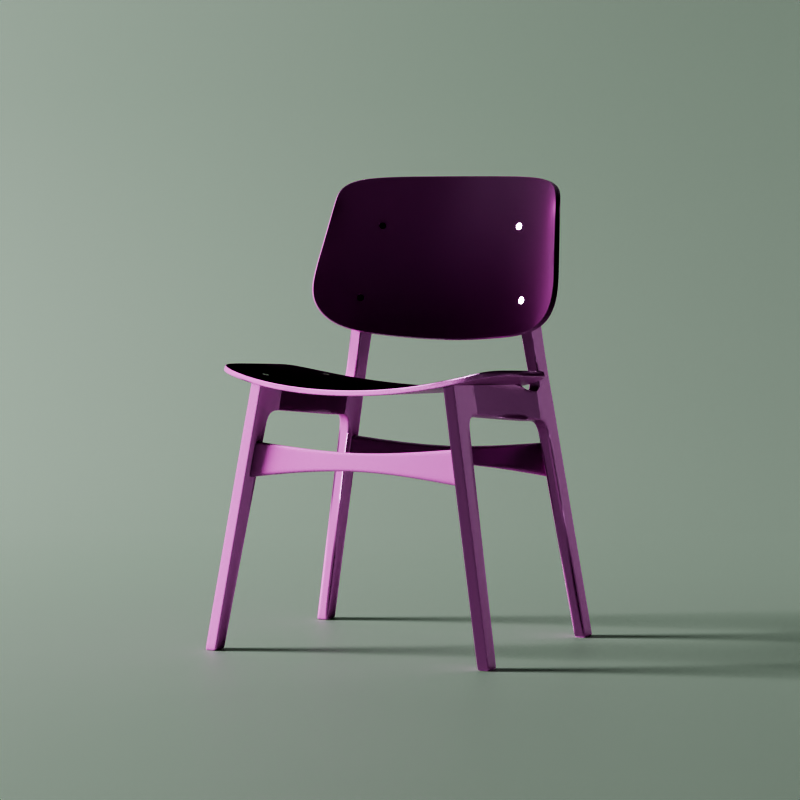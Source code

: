 # Source: chair.blend  (saved by Blender 4.4.32; exported with 4.5.12 LTS)
import bpy
from mathutils import Matrix  # noqa: F401  (used for matrix-valued properties, if any)

bpy.ops.wm.read_factory_settings(use_empty=True)
scene = bpy.context.scene
scene.name = 'Scene.001'

# ---- collections
col_collection_1 = bpy.data.collections.new('Collection 1'); scene.collection.children.link(col_collection_1)

# ---- images (referenced by path relative to the original .blend; pixels are not part of the script)
import os
ASSET_DIR = os.environ.get("B2B_ASSET_DIR", "")  # directory of the original .blend (textures are referenced by path, not embedded)
HERE = os.path.dirname(os.path.abspath(__file__))  # packed textures are extracted next to this script under _unpacked/

def load_image(name, relpath, width, height, colorspace="sRGB"):
    """Load a texture the original file referenced (path relative to the .blend, or extracted next to this script)."""
    p = next((c for c in (os.path.join(HERE, relpath), os.path.join(ASSET_DIR, relpath)) if relpath and os.path.exists(c)), "")
    if p:
        img = bpy.data.images.load(p, check_existing=True)
        img.name = name
    else:  # same state as the original file: an image datablock whose file is absent (Cycles renders it pink)
        img = bpy.data.images.new(name, width, height)
        img.source = "FILE"
        img.filepath = "//" + (relpath or name)
    img.colorspace_settings.name = colorspace
    return img
img_poliigon_woodveneeroak_7760_ambientocclusion_jpg_003 = load_image('Poliigon_WoodVeneerOak_7760_AmbientOcclusion.jpg.003', 'Poliigon_WoodVeneerOak_7760_AmbientOcclusion.jpg', 1024, 1024, 'sRGB')
img_poliigon_woodveneeroak_7760_normal_png_002 = load_image('Poliigon_WoodVeneerOak_7760_Normal.png.002', 'Poliigon_WoodVeneerOak_7760_Normal.png', 1024, 1024, 'Non-Color')
img_poliigon_woodveneeroak_7760_roughness_jpg_002 = load_image('Poliigon_WoodVeneerOak_7760_Roughness.jpg.002', 'Poliigon_WoodVeneerOak_7760_Roughness.jpg', 1024, 1024, 'Non-Color')
img_poliigon_woodveneeroak_7760_metallic_jpg_002 = load_image('Poliigon_WoodVeneerOak_7760_Metallic.jpg.002', 'Poliigon_WoodVeneerOak_7760_Metallic.jpg', 1024, 1024, 'sRGB')
img_poliigon_woodveneeroak_7760_basecolor_jpg_003 = load_image('Poliigon_WoodVeneerOak_7760_BaseColor.jpg.003', 'Poliigon_WoodVeneerOak_7760_BaseColor.jpg', 1024, 1024, 'sRGB')

# ---- materials (node trees are filled in below, after node groups)
mat_backdrop = bpy.data.materials.new('Backdrop')
mat_chair_soborg_allen_screw_002 = bpy.data.materials.new('Chair_Soborg_Allen_Screw.002')
mat_chair_soborg_allen_screw_hole_002 = bpy.data.materials.new('Chair_Soborg_Allen_Screw_Hole.002')
mat_chairsoborg_oak_002 = bpy.data.materials.new('ChairSoborg_Oak.002')

# ---- node groups
ng_simple_uv_mapping_002 = bpy.data.node_groups.new('.simple_uv_mapping.002', 'ShaderNodeTree')
_s = ng_simple_uv_mapping_002.interface.new_socket(name='UV', in_out='OUTPUT', socket_type='NodeSocketVector')
_s = ng_simple_uv_mapping_002.interface.new_socket(name='UV', in_out='INPUT', socket_type='NodeSocketVector')
_s = ng_simple_uv_mapping_002.interface.new_socket(name='Scale', in_out='INPUT', socket_type='NodeSocketFloat')
_s = ng_simple_uv_mapping_002.interface.new_socket(name='Rotation', in_out='INPUT', socket_type='NodeSocketFloat')
_s = ng_simple_uv_mapping_002.interface.new_socket(name='Translate X', in_out='INPUT', socket_type='NodeSocketFloat')
_s = ng_simple_uv_mapping_002.interface.new_socket(name='Translate Y', in_out='INPUT', socket_type='NodeSocketFloat')
_s = ng_simple_uv_mapping_002.interface.new_socket(name='Aspect Ratio', in_out='INPUT', socket_type='NodeSocketFloat')
_N = ng_simple_uv_mapping_002.nodes; _L = ng_simple_uv_mapping_002.links
n0 = _N.new('NodeGroupInput'); n0.name = 'Group Input'; n0.location = (0, 0)
n1 = _N.new('NodeGroupOutput'); n1.name = 'Group Output'; n1.location = (1250, 0)
n2 = _N.new('ShaderNodeVectorMath'); n2.name = 'Scale (Multiply)'; n2.location = (250, 0)
n2.label = 'Scale (Multiply)'
n2.operation = 'MULTIPLY'
n3 = _N.new('ShaderNodeCombineXYZ'); n3.name = 'Aspect Ratio Factor'; n3.location = (250, -350)
n3.label = 'Aspect Ratio Factor'
n3.inputs[0].default_value = 1.0
n3.inputs[2].default_value = 1.0
n4 = _N.new('ShaderNodeVectorMath'); n4.name = 'Aspect Ration (Multiply)'; n4.location = (500, 0)
n4.label = 'Aspect Ration (Multiply)'
n4.operation = 'MULTIPLY'
n5 = _N.new('ShaderNodeCombineXYZ'); n5.name = 'Translation Offset'; n5.location = (500, -350)
n5.label = 'Translation Offset'
n6 = _N.new('ShaderNodeVectorMath'); n6.name = 'Translation (Add)'; n6.location = (750, 0)
n6.label = 'Translation (Add)'
n7 = _N.new('ShaderNodeMath'); n7.name = 'Math'; n7.location = (750, -350)
n7.operation = 'RADIANS'
n8 = _N.new('ShaderNodeVectorRotate'); n8.name = 'Vector Rotate'; n8.location = (1000, 0)
_L.new(n0.outputs[0], n2.inputs[0])
_L.new(n0.outputs[1], n2.inputs[1])
_L.new(n0.outputs[5], n3.inputs[1])
_L.new(n0.outputs[3], n5.inputs[0])
_L.new(n0.outputs[4], n5.inputs[1])
_L.new(n0.outputs[2], n7.inputs[0])
_L.new(n2.outputs[0], n4.inputs[0])
_L.new(n3.outputs[0], n4.inputs[1])
_L.new(n4.outputs[0], n6.inputs[0])
_L.new(n5.outputs[0], n6.inputs[1])
_L.new(n6.outputs[0], n8.inputs[0])
_L.new(n7.outputs[0], n8.inputs[3])
_L.new(n8.outputs[0], n1.inputs[0])
n1.is_active_output = True
ng_smooth_by_angle_002 = bpy.data.node_groups.new('Smooth by Angle.002', 'GeometryNodeTree')
_s = ng_smooth_by_angle_002.interface.new_socket(name='Mesh', in_out='OUTPUT', socket_type='NodeSocketGeometry')
_s = ng_smooth_by_angle_002.interface.new_socket(name='Mesh', in_out='INPUT', socket_type='NodeSocketGeometry')
_s = ng_smooth_by_angle_002.interface.new_socket(name='Angle', in_out='INPUT', socket_type='NodeSocketFloat')
_s.subtype = 'ANGLE'
_s.default_value = 0.5236
_s.min_value = 0.0
_s.max_value = 3.142
_s.description = 'Maximum face angle for smooth edges'
_s = ng_smooth_by_angle_002.interface.new_socket(name='Ignore Sharpness', in_out='INPUT', socket_type='NodeSocketBool')
_s.force_non_field = True
ng_smooth_by_angle_002.description = 'Set the sharpness of mesh edges based on the angle between the neighboring faces'
ng_smooth_by_angle_002.is_modifier = True
_N = ng_smooth_by_angle_002.nodes; _L = ng_smooth_by_angle_002.links
n0 = _N.new('GeometryNodeSetShadeSmooth'); n0.name = 'Set Shade Smooth'; n0.location = (120, -80)
n0.domain = 'EDGE'
n1 = _N.new('GeometryNodeSetShadeSmooth'); n1.name = 'Set Shade Smooth.001'; n1.location = (300, -80)
n2 = _N.new('NodeGroupOutput'); n2.name = 'Group Output'; n2.location = (480, -80)
n3 = _N.new('GeometryNodeInputMeshEdgeAngle'); n3.name = 'Edge Angle'; n3.location = (-440, -240)
n4 = _N.new('NodeGroupInput'); n4.name = 'Group Input'; n4.location = (-80, -80)
n5 = _N.new('GeometryNodeInputEdgeSmooth'); n5.name = 'Is Edge Smooth'; n5.location = (-260, -120)
n6 = _N.new('GeometryNodeInputShadeSmooth'); n6.name = 'Is Shade Smooth'; n6.location = (-440, -397)
n7 = _N.new('FunctionNodeCompare'); n7.name = 'Compare'; n7.location = (-260, -260)
n7.operation = 'LESS_EQUAL'
n7.inputs[6].default_value = (0.0, 0.0, 0.0, 0.0)
n7.inputs[7].default_value = (0.0, 0.0, 0.0, 0.0)
n8 = _N.new('FunctionNodeBooleanMath'); n8.name = 'Boolean Math.001'; n8.location = (-80, -260)
n9 = _N.new('NodeGroupInput'); n9.name = 'Group Input.001'; n9.location = (-440, -329)
n10 = _N.new('NodeGroupInput'); n10.name = 'Group Input.002'; n10.location = (-259, -189)
n11 = _N.new('FunctionNodeBooleanMath'); n11.name = 'Boolean Math'; n11.location = (-80, -149)
n11.operation = 'OR'
n12 = _N.new('FunctionNodeBooleanMath'); n12.name = 'Boolean Math.002'; n12.location = (-260, -380)
n12.operation = 'OR'
n13 = _N.new('NodeGroupInput'); n13.name = 'Group Input.003'; n13.location = (-440, -460)
_L.new(n3.outputs[0], n7.inputs[0])
_L.new(n1.outputs[0], n2.inputs[0])
_L.new(n9.outputs[1], n7.inputs[1])
_L.new(n7.outputs[0], n8.inputs[0])
_L.new(n4.outputs[0], n0.inputs[0])
_L.new(n0.outputs[0], n1.inputs[0])
_L.new(n8.outputs[0], n0.inputs[2])
_L.new(n10.outputs[2], n11.inputs[1])
_L.new(n5.outputs[0], n11.inputs[0])
_L.new(n11.outputs[0], n0.inputs[1])
_L.new(n13.outputs[2], n12.inputs[1])
_L.new(n6.outputs[0], n12.inputs[0])
_L.new(n12.outputs[0], n8.inputs[1])
n2.is_active_output = True

# ---- material node trees
mat_backdrop.use_nodes = True; mat_backdrop.node_tree.nodes.clear()
_N = mat_backdrop.node_tree.nodes; _L = mat_backdrop.node_tree.links
n0 = _N.new('ShaderNodeBsdfPrincipled'); n0.name = 'Principled BSDF'; n0.location = (10, 300)
n0.inputs[0].default_value = (0.6401, 0.8001, 0.6634, 1.0)
n1 = _N.new('ShaderNodeOutputMaterial'); n1.name = 'Material Output'; n1.location = (300, 300)
_L.new(n0.outputs[0], n1.inputs[0])
n1.is_active_output = True
mat_chair_soborg_allen_screw_002.use_nodes = True; mat_chair_soborg_allen_screw_002.node_tree.nodes.clear()
_N = mat_chair_soborg_allen_screw_002.node_tree.nodes; _L = mat_chair_soborg_allen_screw_002.node_tree.links
n0 = _N.new('ShaderNodeBsdfPrincipled'); n0.name = 'Principled BSDF'; n0.location = (10, 300)
n0.inputs[1].default_value = 1.0
n0.inputs[2].default_value = 0.1
n1 = _N.new('ShaderNodeOutputMaterial'); n1.name = 'Material Output'; n1.location = (300, 300)
_L.new(n0.outputs[0], n1.inputs[0])
n1.is_active_output = True
mat_chair_soborg_allen_screw_hole_002.use_nodes = True; mat_chair_soborg_allen_screw_hole_002.node_tree.nodes.clear()
_N = mat_chair_soborg_allen_screw_hole_002.node_tree.nodes; _L = mat_chair_soborg_allen_screw_hole_002.node_tree.links
n0 = _N.new('ShaderNodeBsdfPrincipled'); n0.name = 'Principled BSDF'; n0.location = (10, 300)
n0.inputs[0].default_value = (0.0, 0.0, 0.0, 1.0)
n0.inputs[13].default_value = 0.0
n1 = _N.new('ShaderNodeOutputMaterial'); n1.name = 'Material Output'; n1.location = (300, 300)
_L.new(n0.outputs[0], n1.inputs[0])
n1.is_active_output = True
mat_chairsoborg_oak_002.use_nodes = True; mat_chairsoborg_oak_002.node_tree.nodes.clear()
_N = mat_chairsoborg_oak_002.node_tree.nodes; _L = mat_chairsoborg_oak_002.node_tree.links
n0 = _N.new('ShaderNodeBsdfPrincipled'); n0.name = 'Principled BSDF'; n0.location = (438, 460)
n1 = _N.new('ShaderNodeOutputMaterial'); n1.name = 'Material Output'; n1.location = (700, 459)
n1.width = 153
n2 = _N.new('ShaderNodeTexImage'); n2.name = 'Image Texture'; n2.location = (-340, 470)
n2.hide = True
n2.image = img_poliigon_woodveneeroak_7760_ambientocclusion_jpg_003
n3 = _N.new('ShaderNodeTexImage'); n3.name = 'Image Texture.001'; n3.location = (-348, 295)
n3.hide = True
n3.image = img_poliigon_woodveneeroak_7760_normal_png_002
n4 = _N.new('ShaderNodeTexCoord'); n4.name = 'Texture Coordinate'; n4.location = (-859, 509)
n4.hide = True
n5 = _N.new('ShaderNodeTexImage'); n5.name = 'Image Texture.002'; n5.location = (-346, 408)
n5.hide = True
n5.image = img_poliigon_woodveneeroak_7760_roughness_jpg_002
n6 = _N.new('ShaderNodeTexImage'); n6.name = 'Image Texture.003'; n6.location = (-347, 352)
n6.hide = True
n6.image = img_poliigon_woodveneeroak_7760_metallic_jpg_002
n7 = _N.new('ShaderNodeTexImage'); n7.name = 'Image Texture.004'; n7.location = (-341, 520)
n7.hide = True
n7.image = img_poliigon_woodveneeroak_7760_basecolor_jpg_003
n8 = _N.new('ShaderNodeMix'); n8.name = 'Mix'; n8.location = (130, 482)
n8.hide = True
n8.data_type = 'RGBA'
n8.blend_type = 'MULTIPLY'
n8.inputs[0].default_value = 0.0
n9 = _N.new('ShaderNodeGroup'); n9.name = '.simple_uv_mapping'; n9.location = (-685, 517)
n9.label = '.simple_uv_mapping'
n9.width = 250
n9.hide = True
n9.node_tree = ng_simple_uv_mapping_002
n9.inputs[1].default_value = 1.0
n9.inputs[2].default_value = 0.0
n9.inputs[3].default_value = 0.0
n9.inputs[4].default_value = 0.0
n9.inputs[5].default_value = 1.0
n10 = _N.new('ShaderNodeNormalMap'); n10.name = 'Normal Map'; n10.location = (-27, 133)
n11 = _N.new('ShaderNodeInvert'); n11.name = 'Invert Color'; n11.location = (-33, 868)
n11.inputs[0].default_value = 0.0
n12 = _N.new('ShaderNodeValToRGB'); n12.name = 'Color Ramp'; n12.location = (-33, 368)
while len(n12.color_ramp.elements) > 1: n12.color_ramp.elements.remove(n12.color_ramp.elements[-1])
n12.color_ramp.elements[0].position = 0.0; n12.color_ramp.elements[0].color = (0.05, 0.05, 0.05, 1.0)
_e = n12.color_ramp.elements.new(1.0); _e.color = (1.0, 1.0, 1.0, 1.0)
n13 = _N.new('ShaderNodeHueSaturation'); n13.name = 'Hue/Saturation/Value'; n13.location = (-72, 660)
n13.inputs[0].default_value = 0.54
n13.inputs[1].default_value = 0.8
n13.inputs[2].default_value = 2.0
_L.new(n2.outputs[0], n8.inputs[7])
_L.new(n9.outputs[0], n7.inputs[0])
_L.new(n9.outputs[0], n2.inputs[0])
_L.new(n9.outputs[0], n3.inputs[0])
_L.new(n9.outputs[0], n5.inputs[0])
_L.new(n9.outputs[0], n6.inputs[0])
_L.new(n4.outputs[2], n9.inputs[0])
_L.new(n3.outputs[0], n10.inputs[1])
_L.new(n6.outputs[0], n0.inputs[1])
_L.new(n12.outputs[0], n0.inputs[2])
_L.new(n5.outputs[0], n12.inputs[0])
_L.new(n0.outputs[0], n1.inputs[0])
_L.new(n10.outputs[0], n0.inputs[5])
_L.new(n8.outputs[2], n0.inputs[0])
_L.new(n7.outputs[0], n13.inputs[4])
_L.new(n13.outputs[0], n8.inputs[6])
n1.is_active_output = True

# ---- world
world_world_001 = bpy.data.worlds.new('World.001'); scene.world = world_world_001
world_world_001.use_nodes = True; world_world_001.node_tree.nodes.clear()
_N = world_world_001.node_tree.nodes; _L = world_world_001.node_tree.links
n0 = _N.new('ShaderNodeBackground'); n0.name = 'Background'; n0.location = (10, 300)
n0.inputs[0].default_value = (0.0, 0.0, 0.0, 1.0)
n1 = _N.new('ShaderNodeOutputWorld'); n1.name = 'World Output'; n1.location = (300, 300)
_L.new(n0.outputs[0], n1.inputs[0])
n1.is_active_output = True

# ---- cameras
cam_camera = bpy.data.cameras.new('Camera')
cam_camera.lens = 100.0
cam_camera.sensor_width = 27.0
cam_camera.shift_y = -0.25

# ---- lights
light_point = bpy.data.lights.new('Point', 'POINT')
light_point.energy = 3000.0
light_point.shadow_soft_size = 1.5
light_point_001 = bpy.data.lights.new('Point.001', 'POINT')
light_point_001.energy = 20.0
light_point_001.shadow_soft_size = 0.1

# ---- meshes
me_plane_006 = bpy.data.meshes.new('Plane.006')
me_plane_006.from_pydata([(-1.0, -1.0, 0.0), (1.0, -1.0, 0.0), (-1.0, 1.0, 0.0), (1.0, 1.0, 0.0), (-1.0, 1.0, 1.5), (1.0, 1.0, 1.5)], [], [(0, 1, 3, 2), (2, 3, 5, 4)])
me_plane_006.polygons.foreach_set('use_smooth', [True] * 2)
_uv = me_plane_006.uv_layers.new(name='UVMap')
_uv.uv.foreach_set('vector', [0.0, 0.0, 1.0, 0.0, 1.0, 1.0, 0.0, 1.0, 0.0, 1.0, 1.0, 1.0, 1.0, 1.0, 0.0, 1.0])
me_plane_006.materials.append(mat_backdrop)
me_plane_006.update()
me_circle_012 = bpy.data.meshes.new('Circle.012')
me_circle_012.from_pydata([(-0.1736, -0.1608, 0.456), (-0.1747, -0.1609, 0.4563), (-0.1758, -0.1613, 0.4565), (-0.1768, -0.1618, 0.4567), (-0.1777, -0.1625, 0.4569), (-0.1784, -0.1634, 0.4571), (-0.1789, -0.1644, 0.4572), (-0.1793, -0.1655, 0.4573), (-0.1794, -0.1667, 0.4574), (-0.1793, -0.1678, 0.4574), (-0.1789, -0.169, 0.4574), (-0.1784, -0.17, 0.4573), (-0.1777, -0.1709, 0.4571), (-0.1768, -0.1716, 0.457), (-0.1758, -0.1722, 0.4568), (-0.1747, -0.1725, 0.4565), (-0.1736, -0.1726, 0.4563), (-0.1725, -0.1725, 0.4561), (-0.1714, -0.1722, 0.4558), (-0.1704, -0.1717, 0.4556), (-0.1695, -0.1709, 0.4554), (-0.1688, -0.17, 0.4552), (-0.1683, -0.169, 0.4551), (-0.1679, -0.1679, 0.455), (-0.1678, -0.1668, 0.4549), (-0.1679, -0.1656, 0.4549), (-0.1683, -0.1645, 0.455), (-0.1688, -0.1635, 0.455), (-0.1695, -0.1626, 0.4552), (-0.1704, -0.1618, 0.4553), (-0.1714, -0.1613, 0.4555), (-0.1725, -0.1609, 0.4558), (-0.1736, -0.1641, 0.4561), (-0.1758, -0.1654, 0.4566), (-0.1758, -0.168, 0.4567), (-0.1736, -0.1693, 0.4562), (-0.1714, -0.168, 0.4557), (-0.1714, -0.1654, 0.4557), (-0.1737, -0.1608, 0.4558), (-0.1748, -0.1609, 0.456), (-0.1759, -0.1613, 0.4562), (-0.1769, -0.1618, 0.4565), (-0.1777, -0.1625, 0.4567), (-0.1785, -0.1634, 0.4569), (-0.179, -0.1644, 0.457), (-0.1793, -0.1655, 0.4571), (-0.1794, -0.1667, 0.4572), (-0.1793, -0.1679, 0.4572), (-0.179, -0.169, 0.4571), (-0.1785, -0.17, 0.457), (-0.1778, -0.1709, 0.4569), (-0.1769, -0.1716, 0.4567), (-0.1759, -0.1722, 0.4565), (-0.1748, -0.1725, 0.4563), (-0.1737, -0.1726, 0.4561), (-0.1725, -0.1725, 0.4558), (-0.1715, -0.1722, 0.4556), (-0.1705, -0.1717, 0.4553), (-0.1696, -0.1709, 0.4551), (-0.1689, -0.17, 0.455), (-0.1683, -0.169, 0.4548), (-0.168, -0.1679, 0.4547), (-0.1679, -0.1668, 0.4547), (-0.168, -0.1656, 0.4547), (-0.1683, -0.1645, 0.4547), (-0.1689, -0.1635, 0.4548), (-0.1696, -0.1626, 0.4549), (-0.1705, -0.1618, 0.4551), (-0.1715, -0.1613, 0.4553), (-0.1725, -0.161, 0.4555)], [], [(0, 32, 33, 5, 4, 3, 2, 1), (27, 37, 32, 0, 31, 30, 29, 28), (21, 36, 37, 27, 26, 25, 24, 23, 22), (16, 35, 36, 21, 20, 19, 18, 17), (11, 34, 35, 16, 15, 14, 13, 12), (5, 33, 34, 11, 10, 9, 8, 7, 6), (33, 32, 37, 36, 35, 34), (20, 21, 59, 58), (7, 8, 46, 45), (21, 22, 60, 59), (8, 9, 47, 46), (22, 23, 61, 60), (9, 10, 48, 47), (23, 24, 62, 61), (10, 11, 49, 48), (24, 25, 63, 62), (11, 12, 50, 49), (25, 26, 64, 63), (12, 13, 51, 50), (26, 27, 65, 64), (13, 14, 52, 51), (0, 1, 39, 38), (27, 28, 66, 65), (14, 15, 53, 52), (1, 2, 40, 39), (28, 29, 67, 66), (15, 16, 54, 53), (2, 3, 41, 40), (29, 30, 68, 67), (16, 17, 55, 54), (3, 4, 42, 41), (30, 31, 69, 68), (17, 18, 56, 55), (4, 5, 43, 42), (31, 0, 38, 69), (18, 19, 57, 56), (5, 6, 44, 43), (19, 20, 58, 57), (6, 7, 45, 44), (39, 40, 41, 42, 43, 44, 45, 46, 47, 48, 49, 50, 51, 52, 53, 54, 55, 56, 57, 58, 59, 60, 61, 62, 63, 64, 65, 66, 67, 68, 69, 38)])
me_circle_012.polygons.foreach_set('material_index', [0, 0, 0, 0, 0, 0, 1, 0, 0, 0, 0, 0, 0, 0, 0, 0, 0, 0, 0, 0, 0, 0, 0, 0, 0, 0, 0, 0, 0, 0, 0, 0, 0, 0, 0, 0, 0, 0, 0, 0])
me_circle_012.materials.append(mat_chair_soborg_allen_screw_002)
me_circle_012.materials.append(mat_chair_soborg_allen_screw_hole_002)
me_circle_012.update()
me_circle_014 = bpy.data.meshes.new('Circle.014')
me_circle_014.from_pydata([(-0.1754, 0.06109, 0.4446), (-0.1765, 0.06099, 0.4448), (-0.1776, 0.06066, 0.445), (-0.1786, 0.06012, 0.4452), (-0.1795, 0.05939, 0.4455), (-0.1802, 0.0585, 0.4456), (-0.1807, 0.05748, 0.4458), (-0.181, 0.05638, 0.4459), (-0.1811, 0.05523, 0.446), (-0.181, 0.05408, 0.4461), (-0.1807, 0.05297, 0.4461), (-0.1801, 0.05195, 0.446), (-0.1794, 0.05105, 0.4459), (-0.1785, 0.05031, 0.4458), (-0.1775, 0.04976, 0.4456), (-0.1764, 0.04942, 0.4454), (-0.1753, 0.0493, 0.4452), (-0.1742, 0.04941, 0.445), (-0.1731, 0.04974, 0.4448), (-0.1721, 0.05028, 0.4446), (-0.1712, 0.05101, 0.4443), (-0.1705, 0.0519, 0.4442), (-0.17, 0.05292, 0.444), (-0.1696, 0.05402, 0.4439), (-0.1695, 0.05517, 0.4438), (-0.1696, 0.05632, 0.4437), (-0.17, 0.05743, 0.4437), (-0.1705, 0.05845, 0.4438), (-0.1713, 0.05935, 0.4439), (-0.1721, 0.06008, 0.444), (-0.1731, 0.06063, 0.4442), (-0.1742, 0.06098, 0.4444), (-0.1753, 0.0578, 0.4448), (-0.1776, 0.05651, 0.4453), (-0.1775, 0.05391, 0.4454), (-0.1753, 0.0526, 0.445), (-0.1731, 0.05389, 0.4445), (-0.1731, 0.05649, 0.4444), (-0.1754, 0.06108, 0.4444), (-0.1765, 0.06097, 0.4446), (-0.1776, 0.06064, 0.4448), (-0.1786, 0.0601, 0.4451), (-0.1795, 0.05937, 0.4453), (-0.1802, 0.05848, 0.4455), (-0.1807, 0.05747, 0.4456), (-0.1811, 0.05636, 0.4458), (-0.1812, 0.05521, 0.4458), (-0.1811, 0.05406, 0.4459), (-0.1807, 0.05296, 0.4459), (-0.1802, 0.05193, 0.4458), (-0.1795, 0.05104, 0.4457), (-0.1786, 0.0503, 0.4456), (-0.1776, 0.04975, 0.4455), (-0.1765, 0.04941, 0.4453), (-0.1753, 0.04929, 0.4451), (-0.1742, 0.0494, 0.4448), (-0.1731, 0.04973, 0.4446), (-0.1721, 0.05026, 0.4444), (-0.1713, 0.05099, 0.4442), (-0.1705, 0.05188, 0.444), (-0.17, 0.0529, 0.4438), (-0.1697, 0.054, 0.4437), (-0.1696, 0.05515, 0.4436), (-0.1697, 0.0563, 0.4436), (-0.17, 0.05741, 0.4436), (-0.1706, 0.05843, 0.4436), (-0.1713, 0.05933, 0.4437), (-0.1722, 0.06007, 0.4438), (-0.1732, 0.06062, 0.444), (-0.1743, 0.06096, 0.4442)], [], [(0, 32, 33, 5, 4, 3, 2, 1), (27, 37, 32, 0, 31, 30, 29, 28), (21, 36, 37, 27, 26, 25, 24, 23, 22), (16, 35, 36, 21, 20, 19, 18, 17), (11, 34, 35, 16, 15, 14, 13, 12), (5, 33, 34, 11, 10, 9, 8, 7, 6), (33, 32, 37, 36, 35, 34), (20, 21, 59, 58), (7, 8, 46, 45), (21, 22, 60, 59), (8, 9, 47, 46), (22, 23, 61, 60), (9, 10, 48, 47), (23, 24, 62, 61), (10, 11, 49, 48), (24, 25, 63, 62), (11, 12, 50, 49), (25, 26, 64, 63), (12, 13, 51, 50), (26, 27, 65, 64), (13, 14, 52, 51), (0, 1, 39, 38), (27, 28, 66, 65), (14, 15, 53, 52), (1, 2, 40, 39), (28, 29, 67, 66), (15, 16, 54, 53), (2, 3, 41, 40), (29, 30, 68, 67), (16, 17, 55, 54), (3, 4, 42, 41), (30, 31, 69, 68), (17, 18, 56, 55), (4, 5, 43, 42), (31, 0, 38, 69), (18, 19, 57, 56), (5, 6, 44, 43), (19, 20, 58, 57), (6, 7, 45, 44), (39, 40, 41, 42, 43, 44, 45, 46, 47, 48, 49, 50, 51, 52, 53, 54, 55, 56, 57, 58, 59, 60, 61, 62, 63, 64, 65, 66, 67, 68, 69, 38)])
me_circle_014.polygons.foreach_set('material_index', [0, 0, 0, 0, 0, 0, 1, 0, 0, 0, 0, 0, 0, 0, 0, 0, 0, 0, 0, 0, 0, 0, 0, 0, 0, 0, 0, 0, 0, 0, 0, 0, 0, 0, 0, 0, 0, 0, 0, 0])
me_circle_014.materials.append(mat_chair_soborg_allen_screw_002)
me_circle_014.materials.append(mat_chair_soborg_allen_screw_hole_002)
me_circle_014.update()
me_plane_004 = bpy.data.meshes.new('Plane.004')
me_plane_004.from_pydata([(-3.053e-09, -0.1836, -0.005144), (0.2453, -0.1432, 0.03182), (-2.979e-09, 0.2128, -0.0211), (0.2452, 0.1153, 0.01808), (0.09384, -0.1813, -0.0005894), (0.09405, 0.1982, -0.01585), (0.1792, -0.1671, 0.01292), (0.1795, 0.1731, -0.002707), (-2.976e-09, 0.09876, -0.01651), (0.2453, 0.05469, 0.02135), (0.09389, 0.09446, -0.01168), (0.1792, 0.08152, 0.002915), (-3.024e-09, -0.09114, -0.008865), (0.2453, -0.06713, 0.02828), (0.09379, -0.09143, -0.004212), (0.1792, -0.08274, 0.01429), (-0.2453, -0.1432, 0.03182), (-0.2452, 0.1153, 0.01808), (-0.09384, -0.1813, -0.0005894), (-0.09405, 0.1982, -0.01585), (-0.1792, -0.1671, 0.01292), (-0.1795, 0.1731, -0.002707), (-0.2453, 0.05469, 0.02135), (-0.09389, 0.09446, -0.01168), (-0.1792, 0.08152, 0.002915), (-0.2453, -0.06713, 0.02828), (-0.09379, -0.09143, -0.004212), (-0.1792, -0.08274, 0.01429), (-2.96e-09, -0.184, -0.01514), (0.2477, -0.1434, 0.02212), (-2.886e-09, 0.2124, -0.0311), (0.2477, 0.1147, 0.008417), (0.09498, -0.1816, -0.01052), (0.09498, 0.1978, -0.02579), (0.1813, -0.1672, 0.00314), (0.1813, 0.1726, -0.01253), (-2.907e-09, 0.09836, -0.0265), (0.2477, 0.05408, 0.01166), (0.09498, 0.094, -0.02162), (0.1813, 0.08097, -0.006851), (-2.943e-09, -0.09155, -0.01886), (0.2477, -0.06754, 0.01858), (0.09498, -0.09179, -0.01414), (0.1813, -0.08308, 0.004531), (-0.2477, -0.1434, 0.02212), (-0.2477, 0.1147, 0.008417), (-0.09498, -0.1816, -0.01052), (-0.09498, 0.1978, -0.02579), (-0.1813, -0.1672, 0.00314), (-0.1813, 0.1726, -0.01253), (-0.2477, 0.05408, 0.01166), (-0.09498, 0.094, -0.02162), (-0.1813, 0.08097, -0.006851), (-0.2477, -0.06754, 0.01858), (-0.09498, -0.09179, -0.01414), (-0.1813, -0.08308, 0.004531)], [], [(10, 11, 7, 5), (8, 10, 5, 2), (11, 9, 3, 7), (15, 13, 9, 11), (12, 14, 10, 8), (14, 15, 11, 10), (4, 6, 15, 14), (0, 4, 14, 12), (6, 1, 13, 15), (23, 19, 21, 24), (8, 2, 19, 23), (24, 21, 17, 22), (27, 24, 22, 25), (12, 8, 23, 26), (26, 23, 24, 27), (18, 26, 27, 20), (0, 12, 26, 18), (20, 27, 25, 16), (38, 33, 35, 39), (36, 30, 33, 38), (39, 35, 31, 37), (43, 39, 37, 41), (40, 36, 38, 42), (42, 38, 39, 43), (32, 42, 43, 34), (28, 40, 42, 32), (34, 43, 41, 29), (51, 52, 49, 47), (36, 51, 47, 30), (52, 50, 45, 49), (55, 53, 50, 52), (40, 54, 51, 36), (54, 55, 52, 51), (46, 48, 55, 54), (28, 46, 54, 40), (48, 44, 53, 55), (3, 9, 37, 31), (2, 5, 33, 30), (4, 0, 28, 32), (6, 4, 32, 34), (7, 3, 31, 35), (5, 7, 35, 33), (1, 6, 34, 29), (9, 13, 41, 37), (13, 1, 29, 41), (22, 17, 45, 50), (19, 2, 30, 47), (0, 18, 46, 28), (18, 20, 48, 46), (17, 21, 49, 45), (21, 19, 47, 49), (20, 16, 44, 48), (25, 22, 50, 53), (16, 25, 53, 44)])
me_plane_004.polygons.foreach_set('use_smooth', [True] * 54)
_k = {(3, 9): 1.0, (2, 5): 1.0, (0, 4): 1.0, (4, 6): 1.0, (3, 7): 1.0, (5, 7): 1.0, (1, 6): 1.0, (9, 13): 1.0, (1, 13): 1.0, (17, 22): 1.0, (2, 19): 1.0, (0, 18): 1.0, (18, 20): 1.0, (17, 21): 1.0, (19, 21): 1.0, (16, 20): 1.0, (22, 25): 1.0, (16, 25): 1.0, (31, 37): 1.0, (30, 33): 1.0, (28, 32): 1.0, (32, 34): 1.0, (31, 35): 1.0, (33, 35): 1.0, (29, 34): 1.0, (37, 41): 1.0, (29, 41): 1.0, (45, 50): 1.0, (30, 47): 1.0, (28, 46): 1.0, (46, 48): 1.0, (45, 49): 1.0, (47, 49): 1.0, (44, 48): 1.0, (50, 53): 1.0, (44, 53): 1.0}
me_plane_004.attributes.new('crease_edge', 'FLOAT', 'EDGE').data.foreach_set('value', [_k.get((min(e.vertices), max(e.vertices)), 0.0) for e in me_plane_004.edges])
_uv = me_plane_004.uv_layers.new(name='UVMap')
_uv.uv.foreach_set('vector', [0.4217, 0.8607, 0.5166, 0.8457, 0.5171, 0.9459, 0.4225, 0.9741, 0.3186, 0.8658, 0.4217, 0.8607, 0.4225, 0.9741, 0.3194, 0.9904, 0.5166, 0.8457, 0.5915, 0.8153, 0.5916, 0.8816, 0.5171, 0.9459, 0.5169, 0.6658, 0.5914, 0.6821, 0.5915, 0.8153, 0.5166, 0.8457, 0.3177, 0.6582, 0.4207, 0.6574, 0.4217, 0.8607, 0.3186, 0.8658, 0.4207, 0.6574, 0.5169, 0.6658, 0.5166, 0.8457, 0.4217, 0.8607, 0.4205, 0.5591, 0.5156, 0.5737, 0.5169, 0.6658, 0.4207, 0.6574, 0.3174, 0.557, 0.4205, 0.5591, 0.4207, 0.6574, 0.3177, 0.6582, 0.5156, 0.5737, 0.5913, 0.5988, 0.5914, 0.6821, 0.5169, 0.6658, 0.2155, 0.8611, 0.2161, 0.9745, 0.1215, 0.9467, 0.1208, 0.8465, 0.3186, 0.8658, 0.3194, 0.9904, 0.2161, 0.9745, 0.2155, 0.8611, 0.1208, 0.8465, 0.1215, 0.9467, 0.04668, 0.8827, 0.04606, 0.8164, 0.119, 0.6666, 0.1208, 0.8465, 0.04606, 0.8164, 0.04502, 0.6832, 0.3177, 0.6582, 0.3186, 0.8658, 0.2155, 0.8611, 0.2147, 0.6578, 0.2147, 0.6578, 0.2155, 0.8611, 0.1208, 0.8465, 0.119, 0.6666, 0.2145, 0.5595, 0.2147, 0.6578, 0.119, 0.6666, 0.1199, 0.5745, 0.3174, 0.557, 0.3177, 0.6582, 0.2147, 0.6578, 0.2145, 0.5595, 0.1199, 0.5745, 0.119, 0.6666, 0.04502, 0.6832, 0.04469, 0.5999, 0.4245, 0.2525, 0.4248, 0.1388, 0.5204, 0.1666, 0.5206, 0.2671, 0.3202, 0.2479, 0.3205, 0.1229, 0.4248, 0.1388, 0.4245, 0.2525, 0.5206, 0.2671, 0.5204, 0.1666, 0.596, 0.2307, 0.596, 0.2971, 0.5217, 0.447, 0.5206, 0.2671, 0.596, 0.2971, 0.5965, 0.4303, 0.3201, 0.4559, 0.3202, 0.2479, 0.4245, 0.2525, 0.4245, 0.456, 0.4245, 0.456, 0.4245, 0.2525, 0.5206, 0.2671, 0.5217, 0.447, 0.4246, 0.5543, 0.4245, 0.456, 0.5217, 0.447, 0.5207, 0.539, 0.3203, 0.557, 0.3201, 0.4559, 0.4245, 0.456, 0.4246, 0.5543, 0.5207, 0.539, 0.5217, 0.447, 0.5965, 0.4303, 0.5968, 0.5133, 0.216, 0.2531, 0.1202, 0.2682, 0.1208, 0.1678, 0.2163, 0.1394, 0.3202, 0.2479, 0.216, 0.2531, 0.2163, 0.1394, 0.3205, 0.1229, 0.1202, 0.2682, 0.04524, 0.2987, 0.04547, 0.2323, 0.1208, 0.1678, 0.1191, 0.4482, 0.04475, 0.432, 0.04524, 0.2987, 0.1202, 0.2682, 0.3201, 0.4559, 0.2159, 0.4567, 0.216, 0.2531, 0.3202, 0.2479, 0.2159, 0.4567, 0.1191, 0.4482, 0.1202, 0.2682, 0.216, 0.2531, 0.2161, 0.5549, 0.1204, 0.5402, 0.1191, 0.4482, 0.2159, 0.4567, 0.3203, 0.557, 0.2161, 0.5549, 0.2159, 0.4567, 0.3201, 0.4559, 0.1204, 0.5402, 0.04467, 0.5149, 0.04475, 0.432, 0.1191, 0.4482, 0.8101, 0.5629, 0.8101, 0.5599, 0.8228, 0.5603, 0.8228, 0.5632, 0.8101, 0.5759, 0.8101, 0.5715, 0.8228, 0.5719, 0.8228, 0.5764, 0.81, 0.5425, 0.81, 0.5379, 0.8228, 0.5381, 0.8228, 0.5428, 0.81, 0.5468, 0.81, 0.5425, 0.8228, 0.5428, 0.8228, 0.5472, 0.8101, 0.5672, 0.8101, 0.5629, 0.8228, 0.5632, 0.8228, 0.5676, 0.8101, 0.5715, 0.8101, 0.5672, 0.8228, 0.5676, 0.8228, 0.5719, 0.81, 0.5503, 0.81, 0.5468, 0.8228, 0.5472, 0.8228, 0.5507, 0.8101, 0.5599, 0.81, 0.554, 0.8228, 0.5543, 0.8228, 0.5603, 0.81, 0.554, 0.81, 0.5503, 0.8228, 0.5507, 0.8228, 0.5543, 0.8101, 0.516, 0.8101, 0.5131, 0.8228, 0.5132, 0.8228, 0.5162, 0.8101, 0.5045, 0.8101, 0.5002, 0.8228, 0.5002, 0.8228, 0.5046, 0.81, 0.5379, 0.81, 0.5333, 0.8228, 0.5335, 0.8228, 0.5381, 0.81, 0.5333, 0.81, 0.529, 0.8228, 0.5291, 0.8228, 0.5335, 0.8101, 0.5131, 0.8101, 0.5087, 0.8228, 0.5089, 0.8228, 0.5132, 0.8101, 0.5087, 0.8101, 0.5045, 0.8228, 0.5046, 0.8228, 0.5089, 0.81, 0.529, 0.81, 0.5256, 0.8228, 0.5257, 0.8228, 0.5291, 0.8101, 0.5219, 0.8101, 0.516, 0.8228, 0.5162, 0.8228, 0.522, 0.81, 0.5256, 0.8101, 0.5219, 0.8228, 0.522, 0.8228, 0.5257])
me_plane_004.materials.append(mat_chairsoborg_oak_002)
me_plane_004.update()
me_cube_006 = bpy.data.meshes.new('Cube.006')
me_cube_006.from_pydata([(-8.544e-09, -0.1922, 0.3108), (-9.798e-09, -0.1893, 0.3282), (-7.332e-09, -0.1775, 0.3095), (-8.587e-09, -0.1746, 0.3269), (0.1902, -0.1936, 0.287), (0.1803, -0.1884, 0.3464), (0.1904, -0.179, 0.2857), (0.1805, -0.1737, 0.3451), (-9.614e-09, -0.1897, 0.3256), (-8.396e-09, -0.1751, 0.3242), (0.182, -0.1745, 0.3362), (0.1819, -0.1891, 0.3379), (-7.562e-09, -0.177, 0.3127), (0.1885, -0.178, 0.2968), (0.1885, -0.1928, 0.2969), (-8.713e-09, -0.1918, 0.3131), (-0.1902, -0.1936, 0.287), (-0.1803, -0.1884, 0.3464), (-0.1904, -0.179, 0.2857), (-0.1805, -0.1737, 0.3451), (-0.182, -0.1745, 0.3362), (-0.1819, -0.1891, 0.3379), (-0.1885, -0.178, 0.2968), (-0.1885, -0.1928, 0.2969), (0.1809, -0.1789, 0.2869), (0.1715, -0.1737, 0.3442), (0.1806, -0.1936, 0.2882), (0.1713, -0.1884, 0.3455), (0.1728, -0.1891, 0.3373), (0.1729, -0.1745, 0.3356), (0.1791, -0.1779, 0.2976), (0.179, -0.1927, 0.2977), (-0.1809, -0.1789, 0.2869), (-0.1715, -0.1737, 0.3442), (-0.1806, -0.1936, 0.2882), (-0.1713, -0.1884, 0.3455), (-0.1728, -0.1891, 0.3373), (-0.1729, -0.1745, 0.3356), (-0.1791, -0.1779, 0.2976), (-0.179, -0.1927, 0.2977)], [], [(29, 25, 7, 10), (10, 7, 5, 11), (28, 27, 1, 8), (24, 6, 4, 26), (25, 3, 1, 27), (31, 28, 8, 15), (13, 10, 11, 14), (30, 29, 10, 13), (24, 30, 13, 6), (6, 13, 14, 4), (26, 31, 15, 0), (37, 20, 19, 33), (20, 21, 17, 19), (36, 8, 1, 35), (32, 34, 16, 18), (33, 35, 1, 3), (39, 15, 8, 36), (22, 23, 21, 20), (38, 22, 20, 37), (32, 18, 22, 38), (18, 16, 23, 22), (34, 0, 15, 39), (4, 14, 31, 26), (2, 12, 30, 24), (12, 9, 29, 30), (14, 11, 28, 31), (7, 25, 27, 5), (2, 24, 26, 0), (11, 5, 27, 28), (9, 3, 25, 29), (16, 34, 39, 23), (2, 32, 38, 12), (12, 38, 37, 9), (23, 39, 36, 21), (19, 17, 35, 33), (2, 0, 34, 32), (21, 36, 35, 17), (9, 37, 33, 3)])
me_cube_006.polygons.foreach_set('use_smooth', [True] * 38)
_k = {(6, 13): 1.0, (4, 6): 1.0, (5, 7): 1.0, (4, 14): 1.0, (7, 10): 1.0, (5, 11): 1.0, (10, 13): 1.0, (11, 14): 1.0, (18, 22): 1.0, (16, 18): 1.0, (17, 19): 1.0, (16, 23): 1.0, (19, 20): 1.0, (17, 21): 1.0, (20, 22): 1.0, (21, 23): 1.0}
me_cube_006.attributes.new('crease_edge', 'FLOAT', 'EDGE').data.foreach_set('value', [_k.get((min(e.vertices), max(e.vertices)), 0.0) for e in me_cube_006.edges])
_uv = me_cube_006.uv_layers.new(name='UVMap')
_uv.uv.foreach_set('vector', [0.1349, 0.9608, 0.1571, 0.96, 0.1566, 0.9842, 0.1336, 0.9851, 0.4244, 0.2945, 0.4244, 0.3183, 0.3856, 0.3184, 0.3857, 0.2955, 0.2165, 0.9628, 0.1945, 0.9604, 0.2075, 0.5, 0.2144, 0.5, 0.3809, 0.9689, 0.3855, 0.9936, 0.3475, 0.9999, 0.3428, 0.9749, 0.1571, 0.96, 0.1672, 0.5, 0.2075, 0.5, 0.1945, 0.9604, 0.3184, 0.9723, 0.2165, 0.9628, 0.2144, 0.5, 0.2485, 0.5, 0.4244, 0.189, 0.4244, 0.2945, 0.3857, 0.2955, 0.3856, 0.1859, 0.03472, 0.9654, 0.1349, 0.9608, 0.1336, 0.9851, 0.02976, 0.9899, 0.006083, 0.9669, 0.03472, 0.9654, 0.02976, 0.9899, 7.777e-05, 0.9915, 0.4244, 0.1593, 0.4244, 0.189, 0.3856, 0.1859, 0.3856, 0.1594, 0.3428, 0.9749, 0.3184, 0.9723, 0.2485, 0.5, 0.2549, 0.5, 0.1349, 0.03917, 0.1336, 0.01492, 0.1566, 0.01582, 0.1571, 0.04003, 0.3856, 0.1353, 0.4243, 0.1363, 0.4244, 0.1592, 0.3856, 0.1591, 0.2165, 0.03719, 0.2144, 0.5, 0.2075, 0.5, 0.1945, 0.03956, 0.3809, 0.03107, 0.3428, 0.02507, 0.3475, 7.78e-05, 0.3855, 0.00639, 0.1571, 0.04003, 0.1945, 0.03956, 0.2075, 0.5, 0.1672, 0.5, 0.3184, 0.02774, 0.2485, 0.5, 0.2144, 0.5, 0.2165, 0.03719, 0.3856, 0.02973, 0.4244, 0.02662, 0.4243, 0.1363, 0.3856, 0.1353, 0.03472, 0.03462, 0.02976, 0.01012, 0.1336, 0.01492, 0.1349, 0.03917, 0.006084, 0.03309, 7.785e-05, 0.008516, 0.02976, 0.01012, 0.03472, 0.03462, 0.3856, 7.777e-05, 0.4244, 0.0001693, 0.4244, 0.02662, 0.3856, 0.02973, 0.3428, 0.02507, 0.2549, 0.5, 0.2485, 0.5, 0.3184, 0.02774, 0.3475, 0.9999, 0.3221, 0.9971, 0.3184, 0.9723, 0.3428, 0.9749, 0.1202, 0.5, 0.1288, 0.5, 0.03472, 0.9654, 0.006083, 0.9669, 0.1288, 0.5, 0.16, 0.5, 0.1349, 0.9608, 0.03472, 0.9654, 0.3221, 0.9971, 0.2166, 0.9872, 0.2165, 0.9628, 0.3184, 0.9723, 0.1566, 0.9842, 0.1571, 0.96, 0.1945, 0.9604, 0.1939, 0.9847, 0.2943, 0.5, 0.3809, 0.9689, 0.3428, 0.9749, 0.2549, 0.5, 0.2166, 0.9872, 0.1939, 0.9847, 0.1945, 0.9604, 0.2165, 0.9628, 0.16, 0.5, 0.1672, 0.5, 0.1571, 0.96, 0.1349, 0.9608, 0.3475, 7.78e-05, 0.3428, 0.02507, 0.3184, 0.02774, 0.3221, 0.00288, 0.1202, 0.5, 0.006084, 0.03309, 0.03472, 0.03462, 0.1288, 0.5, 0.1288, 0.5, 0.03472, 0.03462, 0.1349, 0.03917, 0.16, 0.5, 0.3221, 0.00288, 0.3184, 0.02774, 0.2165, 0.03719, 0.2166, 0.01283, 0.1566, 0.01582, 0.1939, 0.01533, 0.1945, 0.03956, 0.1571, 0.04003, 0.2943, 0.5, 0.2549, 0.5, 0.3428, 0.02507, 0.3809, 0.03107, 0.2166, 0.01283, 0.2165, 0.03719, 0.1945, 0.03956, 0.1939, 0.01533, 0.16, 0.5, 0.1349, 0.03917, 0.1571, 0.04003, 0.1672, 0.5])
me_cube_006.materials.append(mat_chairsoborg_oak_002)
me_cube_006.update()
me_cube_007 = bpy.data.meshes.new('Cube.007')
me_cube_007.from_pydata([(2.01e-08, 0.171, 0.2948), (1.865e-08, 0.1717, 0.3124), (2.116e-08, 0.1858, 0.2954), (1.971e-08, 0.1864, 0.313), (0.1924, 0.1727, 0.271), (0.1824, 0.1702, 0.3306), (0.1926, 0.1874, 0.2716), (0.1826, 0.1849, 0.3312), (1.886e-08, 0.1716, 0.3098), (1.993e-08, 0.1863, 0.3103), (0.1841, 0.1853, 0.3223), (0.184, 0.1706, 0.3221), (2.089e-08, 0.1859, 0.2987), (0.1907, 0.187, 0.2827), (0.1907, 0.1723, 0.2809), (1.99e-08, 0.1711, 0.2972), (-0.1924, 0.1727, 0.271), (-0.1824, 0.1702, 0.3306), (-0.1926, 0.1874, 0.2716), (-0.1826, 0.1849, 0.3312), (-0.1841, 0.1853, 0.3223), (-0.184, 0.1706, 0.3221), (-0.1907, 0.187, 0.2827), (-0.1907, 0.1723, 0.2809), (0.183, 0.1874, 0.2728), (0.1735, 0.185, 0.3303), (0.1828, 0.1726, 0.2722), (0.1733, 0.1703, 0.3297), (0.1748, 0.1706, 0.3214), (0.1749, 0.1853, 0.3217), (0.1811, 0.1869, 0.2835), (0.1811, 0.1723, 0.2817), (-0.183, 0.1874, 0.2728), (-0.1735, 0.185, 0.3303), (-0.1828, 0.1726, 0.2722), (-0.1733, 0.1703, 0.3297), (-0.1748, 0.1706, 0.3214), (-0.1749, 0.1853, 0.3217), (-0.1811, 0.1869, 0.2835), (-0.1811, 0.1723, 0.2817)], [], [(29, 25, 7, 10), (10, 7, 5, 11), (28, 27, 1, 8), (24, 6, 4, 26), (25, 3, 1, 27), (31, 28, 8, 15), (13, 10, 11, 14), (30, 29, 10, 13), (24, 30, 13, 6), (6, 13, 14, 4), (26, 31, 15, 0), (37, 20, 19, 33), (20, 21, 17, 19), (36, 8, 1, 35), (32, 34, 16, 18), (33, 35, 1, 3), (39, 15, 8, 36), (22, 23, 21, 20), (38, 22, 20, 37), (32, 18, 22, 38), (18, 16, 23, 22), (34, 0, 15, 39), (4, 14, 31, 26), (2, 12, 30, 24), (12, 9, 29, 30), (14, 11, 28, 31), (7, 25, 27, 5), (2, 24, 26, 0), (11, 5, 27, 28), (9, 3, 25, 29), (16, 34, 39, 23), (2, 32, 38, 12), (12, 38, 37, 9), (23, 39, 36, 21), (19, 17, 35, 33), (2, 0, 34, 32), (21, 36, 35, 17), (9, 37, 33, 3)])
me_cube_007.polygons.foreach_set('use_smooth', [True] * 38)
_k = {(6, 13): 1.0, (4, 6): 1.0, (5, 7): 1.0, (4, 14): 1.0, (7, 10): 1.0, (5, 11): 1.0, (10, 13): 1.0, (11, 14): 1.0, (18, 22): 1.0, (16, 18): 1.0, (17, 19): 1.0, (16, 23): 1.0, (19, 20): 1.0, (17, 21): 1.0, (20, 22): 1.0, (21, 23): 1.0}
me_cube_007.attributes.new('crease_edge', 'FLOAT', 'EDGE').data.foreach_set('value', [_k.get((min(e.vertices), max(e.vertices)), 0.0) for e in me_cube_007.edges])
_uv = me_cube_007.uv_layers.new(name='UVMap')
_uv.uv.foreach_set('vector', [0.2171, 0.03773, 0.1949, 0.03968, 0.1942, 0.01545, 0.2172, 0.0134, 0.4222, 0.135, 0.4222, 0.1587, 0.3835, 0.1588, 0.3836, 0.136, 0.1355, 0.03971, 0.1575, 0.04099, 0.1676, 0.5, 0.1607, 0.5, 0.3424, 0.02507, 0.347, 7.757e-05, 0.3834, 0.007364, 0.379, 0.032, 0.1949, 0.03968, 0.208, 0.5, 0.1676, 0.5, 0.1575, 0.04099, 0.03156, 0.03558, 0.1355, 0.03971, 0.1607, 0.5, 0.1271, 0.5, 0.4222, 0.02967, 0.4222, 0.135, 0.3836, 0.136, 0.3835, 0.02657, 0.3151, 0.02808, 0.2171, 0.03773, 0.2172, 0.0134, 0.3187, 0.003244, 0.3424, 0.02507, 0.3151, 0.02808, 0.3187, 0.003244, 0.347, 7.757e-05, 0.4222, 7.757e-05, 0.4222, 0.02967, 0.3835, 0.02657, 0.3835, 0.0001689, 0.006109, 0.03426, 0.03156, 0.03558, 0.1271, 0.5, 0.1207, 0.5, 0.2171, 0.9623, 0.2172, 0.9866, 0.1942, 0.9845, 0.1949, 0.9603, 0.3835, 0.2939, 0.4221, 0.2949, 0.4222, 0.3177, 0.3835, 0.3176, 0.1355, 0.9603, 0.1607, 0.5, 0.1676, 0.5, 0.1575, 0.959, 0.3424, 0.9749, 0.379, 0.968, 0.3834, 0.9926, 0.347, 0.9999, 0.1949, 0.9603, 0.1575, 0.959, 0.1676, 0.5, 0.208, 0.5, 0.03156, 0.9644, 0.1271, 0.5, 0.1607, 0.5, 0.1355, 0.9603, 0.3835, 0.1886, 0.4222, 0.1855, 0.4221, 0.2949, 0.3835, 0.2939, 0.3151, 0.9719, 0.3187, 0.9968, 0.2172, 0.9866, 0.2171, 0.9623, 0.3424, 0.9749, 0.347, 0.9999, 0.3187, 0.9968, 0.3151, 0.9719, 0.3835, 0.159, 0.4222, 0.1591, 0.4222, 0.1855, 0.3835, 0.1886, 0.006109, 0.9657, 0.1207, 0.5, 0.1271, 0.5, 0.03156, 0.9644, 7.758e-05, 0.009743, 0.02653, 0.01114, 0.03156, 0.03558, 0.006109, 0.03426, 0.2552, 0.5, 0.2466, 0.5, 0.3151, 0.02808, 0.3424, 0.02507, 0.2466, 0.5, 0.2151, 0.5, 0.2171, 0.03773, 0.3151, 0.02808, 0.02653, 0.01114, 0.1342, 0.01548, 0.1355, 0.03971, 0.03156, 0.03558, 0.1942, 0.01545, 0.1949, 0.03968, 0.1575, 0.04099, 0.157, 0.01683, 0.2552, 0.5, 0.3424, 0.02507, 0.379, 0.032, 0.2951, 0.5, 0.1342, 0.01548, 0.157, 0.01683, 0.1575, 0.04099, 0.1355, 0.03971, 0.2151, 0.5, 0.208, 0.5, 0.1949, 0.03968, 0.2171, 0.03773, 7.763e-05, 0.9903, 0.006109, 0.9657, 0.03156, 0.9644, 0.02653, 0.9889, 0.2552, 0.5, 0.3424, 0.9749, 0.3151, 0.9719, 0.2466, 0.5, 0.2466, 0.5, 0.3151, 0.9719, 0.2171, 0.9623, 0.2151, 0.5, 0.02653, 0.9889, 0.03156, 0.9644, 0.1355, 0.9603, 0.1342, 0.9845, 0.1942, 0.9845, 0.157, 0.9832, 0.1575, 0.959, 0.1949, 0.9603, 0.2552, 0.5, 0.2951, 0.5, 0.379, 0.968, 0.3424, 0.9749, 0.1342, 0.9845, 0.1355, 0.9603, 0.1575, 0.959, 0.157, 0.9832, 0.2151, 0.5, 0.2171, 0.9623, 0.1949, 0.9603, 0.208, 0.5])
me_cube_007.materials.append(mat_chairsoborg_oak_002)
me_cube_007.update()
me_cube_008 = bpy.data.meshes.new('Cube.008')
me_cube_008.from_pydata([(0.1847, -0.1521, 0.4473), (0.2579, -0.1912, 2.412e-05), (0.1844, -0.1966, 0.449), (0.2579, -0.2233, 2.412e-05), (0.1924, -0.1996, 0.3997), (0.1936, -0.1521, 0.3924), (0.1963, 0.08452, 0.376), (0.185, -0.1218, 0.4455), (0.193, -0.1218, 0.3962), (0.1972, -0.2018, 0.3707), (0.1972, -0.1578, 0.3707), (0.2579, -0.1967, 2.412e-05), (0.1923, -0.1619, 0.4006), (0.1972, -0.1711, 0.3707), (0.1948, 0.08452, 0.3851), (0.1915, -0.1218, 0.4057), (0.1858, -0.1218, 0.4402), (0.1853, -0.197, 0.4436), (0.1855, -0.1521, 0.4421), (0.1844, -0.1891, 0.4488), (0.1924, -0.1923, 0.4), (0.1972, -0.1953, 0.3707), (0.2579, -0.2185, 2.412e-05), (0.1853, -0.1894, 0.4434), (0.1743, -0.1966, 0.4473), (0.2477, -0.2233, 1.308e-05), (0.2477, -0.1912, 1.308e-05), (0.1836, -0.1521, 0.3908), (0.1824, -0.1996, 0.3981), (0.1765, 0.07457, 0.4343), (0.1863, 0.08452, 0.3743), (0.183, -0.1218, 0.3946), (0.1871, -0.2018, 0.369), (0.1871, -0.1578, 0.369), (0.2477, -0.1967, 1.308e-05), (0.178, 0.08452, 0.4249), (0.1752, -0.197, 0.4419), (0.2477, -0.2185, 1.308e-05), (0.1962, 0.07457, 0.3768), (0.1947, 0.07463, 0.3857), (0.1877, 0.07457, 0.4286), (0.1861, 0.07457, 0.3752), (0.2561, -0.223, 0.00923), (0.2561, -0.1908, 0.00923), (0.2561, -0.1963, 0.00923), (0.2561, -0.2182, 0.00923), (0.2461, -0.1908, 0.009266), (0.2461, -0.223, 0.009266), (0.1958, 0.1473, 0.3792), (0.1972, 0.1393, 0.3706), (0.1872, 0.1393, 0.369), (0.1777, 0.1469, 0.4266), (0.1978, 0.1589, 0.3671), (0.1884, 0.1498, 0.3615), (0.1984, 0.1498, 0.3631), (0.2029, 0.1645, 0.3358), (0.1929, 0.1553, 0.3342), (0.2029, 0.1553, 0.3358), (0.1839, 0.1963, 0.3891), (0.1777, 0.1936, 0.4266), (0.1879, 0.1968, 0.3643), (0.1929, 0.1979, 0.3342), (0.2477, 0.2122, -2.512e-06), (0.2579, 0.1782, 8.526e-06), (0.2579, 0.1821, 8.526e-06), (0.2477, 0.1782, -2.512e-06), (0.1748, 0.1503, 0.4445), (0.1748, 0.1924, 0.4445), (0.1643, 0.1447, 0.5083), (0.1643, 0.1915, 0.5083), (0.1594, 0.1438, 0.5386), (0.1554, 0.1952, 0.5627), (0.1445, 0.1925, 0.6926), (0.1355, 0.2228, 0.6841), (0.1295, 0.2025, 0.7208), (0.1311, 0.2178, 0.7114), (0.1594, 0.1622, 0.6013), (0.1494, 0.2034, 0.5997), (0.1337, 0.2221, 0.6953), (0.1426, 0.1963, 0.7043), (0.1865, 0.07457, 0.4359), (0.1893, 0.08452, 0.4189), (0.1881, 0.08452, 0.4265), (0.1886, 0.153, 0.4233), (0.1878, 0.1469, 0.4282), (0.1848, 0.1578, 0.4462), (0.1848, 0.1503, 0.4462), (0.1744, 0.153, 0.5099), (0.1744, 0.1447, 0.5099), (0.1694, 0.1438, 0.5403), (0.1655, 0.1515, 0.5644), (0.1941, 0.185, 0.3897), (0.1939, 0.1963, 0.3908), (0.1878, 0.1936, 0.4282), (0.1879, 0.1833, 0.4277), (0.198, 0.1866, 0.3661), (0.198, 0.1968, 0.366), (0.2029, 0.1884, 0.3358), (0.2029, 0.1979, 0.3358), (0.2579, 0.2122, 8.526e-06), (0.2579, 0.2068, 8.526e-06), (0.1848, 0.1924, 0.4462), (0.1848, 0.1823, 0.4462), (0.1744, 0.1915, 0.5099), (0.1744, 0.1812, 0.5099), (0.1655, 0.1952, 0.5644), (0.1655, 0.1846, 0.5644), (0.1453, 0.2115, 0.6876), (0.1456, 0.2228, 0.6857), (0.1407, 0.2002, 0.7159), (0.1396, 0.2025, 0.7224), (0.1419, 0.21, 0.7082), (0.1411, 0.2178, 0.713), (0.1594, 0.2034, 0.6013), (0.1594, 0.1917, 0.6013), (0.1438, 0.2221, 0.697), (0.1434, 0.2124, 0.6994), (0.1957, -0.2012, 0.3797), (0.1957, -0.1567, 0.3797), (0.1957, -0.17, 0.3797), (0.1957, -0.1945, 0.3797), (0.1857, -0.2012, 0.3781), (0.1857, -0.1567, 0.3781), (0.1929, -0.1363, 0.3968), (0.1848, -0.1363, 0.4464), (0.1857, -0.1363, 0.4412), (0.1829, -0.1363, 0.3952), (0.1914, -0.1363, 0.406), (0.1904, 0.1541, 0.3492), (0.2005, 0.1541, 0.3509), (0.2005, 0.1633, 0.3509), (0.1904, 0.1971, 0.3492), (0.2005, 0.1971, 0.3509), (0.2005, 0.1873, 0.3509), (0.1787, 0.1295, 0.4204), (0.1955, 0.1278, 0.381), (0.1969, 0.1278, 0.3727), (0.1868, 0.1278, 0.3711), (0.1888, 0.1295, 0.4221), (0.1898, 0.1295, 0.4159), (0.1827, 0.07457, 0.4353), (0.1842, 0.08452, 0.4259), (0.184, 0.1469, 0.4276), (0.181, 0.1503, 0.4455), (0.1706, 0.1447, 0.5093), (0.1656, 0.1438, 0.5397), (0.185, 0.1295, 0.4215), (0.2528, -0.2233, 1.86e-05), (0.1886, -0.1521, 0.3916), (0.1913, 0.08452, 0.3752), (0.188, -0.1218, 0.3954), (0.1922, -0.1578, 0.3698), (0.1794, -0.1966, 0.4481), (0.2528, -0.1912, 1.86e-05), (0.1874, -0.1996, 0.3989), (0.1922, -0.2018, 0.3698), (0.2528, -0.1967, 1.86e-05), (0.1802, -0.197, 0.4428), (0.2528, -0.2185, 1.86e-05), (0.1912, 0.07457, 0.376), (0.2511, -0.223, 0.009248), (0.2511, -0.1908, 0.009248), (0.1922, 0.1393, 0.3698), (0.1934, 0.1498, 0.3623), (0.1979, 0.1553, 0.335), (0.2528, 0.1782, 3.012e-06), (0.1907, -0.2012, 0.3789), (0.1907, -0.1567, 0.3789), (0.1879, -0.1363, 0.396), (0.1954, 0.1541, 0.35), (0.1918, 0.1278, 0.3719), (0.1889, 0.1963, 0.3899), (0.1828, 0.1936, 0.4274), (0.1929, 0.1968, 0.3652), (0.1798, 0.1924, 0.4453), (0.1979, 0.1979, 0.335), (0.2528, 0.2122, 3.012e-06), (0.1694, 0.1915, 0.5091), (0.1605, 0.1952, 0.5635), (0.1544, 0.2034, 0.6005), (0.1406, 0.2228, 0.6849), (0.1387, 0.2221, 0.6962), (0.1346, 0.2025, 0.7216), (0.1361, 0.2178, 0.7122), (0.1954, 0.1971, 0.35), (0.246, 0.2118, 0.009456), (0.2561, 0.1816, 0.009421), (0.2561, 0.1776, 0.009421), (0.246, 0.1776, 0.009456), (0.2561, 0.2064, 0.009421), (0.2561, 0.2118, 0.009421), (0.2511, 0.1776, 0.009439), (0.2511, 0.2118, 0.009439), (0.2477, 0.2067, -2.512e-06), (0.2477, 0.1815, -2.512e-06), (0.2528, 0.2068, 3.012e-06), (0.2528, 0.1818, 3.012e-06), (0.1645, -0.1521, 0.444), (0.2375, -0.1912, 2.044e-06), (0.1643, -0.1966, 0.4457), (0.2375, -0.2233, 2.044e-06), (0.1723, -0.1996, 0.3964), (0.1735, -0.1521, 0.3891), (0.1762, 0.08452, 0.3727), (0.1648, -0.1218, 0.4422), (0.1729, -0.1218, 0.393), (0.1771, -0.2018, 0.3674), (0.1771, -0.1578, 0.3674), (0.2375, -0.1967, 2.044e-06), (0.1722, -0.1619, 0.3973), (0.1771, -0.1711, 0.3674), (0.1747, 0.08452, 0.3818), (0.1714, -0.1218, 0.4024), (0.1657, -0.1218, 0.4369), (0.1651, -0.197, 0.4403), (0.1654, -0.1521, 0.4388), (0.1643, -0.1891, 0.4455), (0.1723, -0.1923, 0.3967), (0.1771, -0.1953, 0.3674), (0.2375, -0.2185, 2.044e-06), (0.1652, -0.1894, 0.4401), (0.1761, 0.07457, 0.3735), (0.1746, 0.07463, 0.3824), (0.1676, 0.07457, 0.4253), (0.236, -0.223, 0.009302), (0.236, -0.1908, 0.009302), (0.236, -0.1963, 0.009302), (0.236, -0.2182, 0.009302), (0.1757, 0.1473, 0.3759), (0.1771, 0.1393, 0.3673), (0.1777, 0.1589, 0.3638), (0.1783, 0.1498, 0.3598), (0.1828, 0.1645, 0.3325), (0.1828, 0.1553, 0.3325), (0.2375, 0.1782, -1.355e-05), (0.2375, 0.1821, -1.355e-05), (0.1244, 0.1925, 0.6893), (0.1393, 0.1622, 0.598), (0.1224, 0.1963, 0.701), (0.1664, 0.07457, 0.4326), (0.1692, 0.08452, 0.4156), (0.1679, 0.08452, 0.4232), (0.1685, 0.153, 0.42), (0.1677, 0.1469, 0.4249), (0.1647, 0.1578, 0.4429), (0.1647, 0.1503, 0.4429), (0.1543, 0.153, 0.5066), (0.1543, 0.1447, 0.5066), (0.1493, 0.1438, 0.537), (0.1454, 0.1515, 0.5611), (0.174, 0.185, 0.3864), (0.1738, 0.1963, 0.3875), (0.1677, 0.1936, 0.4249), (0.1677, 0.1833, 0.4245), (0.1778, 0.1866, 0.3628), (0.1779, 0.1968, 0.3627), (0.1828, 0.1884, 0.3325), (0.1828, 0.1979, 0.3325), (0.2375, 0.2122, -1.355e-05), (0.2375, 0.2068, -1.355e-05), (0.1647, 0.1924, 0.4429), (0.1647, 0.1823, 0.4429), (0.1543, 0.1915, 0.5066), (0.1543, 0.1812, 0.5066), (0.1454, 0.1952, 0.5611), (0.1454, 0.1846, 0.5611), (0.1252, 0.2115, 0.6843), (0.1255, 0.2228, 0.6824), (0.1205, 0.2002, 0.7126), (0.1195, 0.2025, 0.7192), (0.1218, 0.21, 0.7049), (0.121, 0.2178, 0.7097), (0.1393, 0.2034, 0.598), (0.1393, 0.1917, 0.598), (0.1236, 0.2221, 0.6937), (0.1232, 0.2124, 0.6961), (0.1756, -0.2012, 0.3765), (0.1756, -0.1567, 0.3765), (0.1756, -0.17, 0.3765), (0.1756, -0.1945, 0.3765), (0.1728, -0.1363, 0.3935), (0.1647, -0.1363, 0.4431), (0.1655, -0.1363, 0.4379), (0.1713, -0.1363, 0.4027), (0.1803, 0.1541, 0.3476), (0.1803, 0.1633, 0.3476), (0.1803, 0.1971, 0.3476), (0.1803, 0.1873, 0.3476), (0.1754, 0.1278, 0.3777), (0.1767, 0.1278, 0.3694), (0.1687, 0.1295, 0.4188), (0.1697, 0.1295, 0.4126), (0.1702, 0.07457, 0.4333), (0.1718, 0.08452, 0.4239), (0.1715, 0.1469, 0.4256), (0.1685, 0.1503, 0.4435), (0.1581, 0.1447, 0.5073), (0.1531, 0.1438, 0.5376), (0.1725, 0.1295, 0.4194), (0.2426, -0.2233, 7.561e-06), (0.1785, -0.1521, 0.39), (0.1812, 0.08452, 0.3735), (0.1779, -0.1218, 0.3938), (0.1821, -0.1578, 0.3682), (0.1693, -0.1966, 0.4465), (0.2426, -0.1912, 7.561e-06), (0.1774, -0.1996, 0.3973), (0.1821, -0.2018, 0.3682), (0.2426, -0.1967, 7.561e-06), (0.1702, -0.197, 0.4411), (0.2426, -0.2185, 7.561e-06), (0.1811, 0.07457, 0.3743), (0.241, -0.223, 0.009284), (0.241, -0.1908, 0.009284), (0.1821, 0.1393, 0.3681), (0.1833, 0.1498, 0.3607), (0.1878, 0.1553, 0.3334), (0.2426, 0.1782, -8.029e-06), (0.1806, -0.2012, 0.3773), (0.1806, -0.1567, 0.3773), (0.1778, -0.1363, 0.3943), (0.1854, 0.1541, 0.3484), (0.1818, 0.1278, 0.3703), (0.1788, 0.1963, 0.3883), (0.1727, 0.1936, 0.4257), (0.1829, 0.1968, 0.3635), (0.1697, 0.1924, 0.4437), (0.1878, 0.1979, 0.3334), (0.2426, 0.2122, -8.029e-06), (0.1593, 0.1915, 0.5075), (0.1504, 0.1952, 0.5619), (0.1443, 0.2034, 0.5989), (0.1305, 0.2228, 0.6833), (0.1287, 0.2221, 0.6945), (0.1245, 0.2025, 0.72), (0.126, 0.2178, 0.7106), (0.1854, 0.1971, 0.3484), (0.236, 0.1816, 0.009492), (0.236, 0.1776, 0.009492), (0.236, 0.2064, 0.009492), (0.236, 0.2118, 0.009492), (0.241, 0.1776, 0.009474), (0.241, 0.2118, 0.009474), (0.2426, 0.2068, -8.026e-06), (0.2426, 0.1818, -8.029e-06), (0.1293, 0.1925, 0.6901), (0.1438, 0.1622, 0.5988), (0.1256, 0.2002, 0.7135), (0.1493, 0.1515, 0.5617), (0.1274, 0.1963, 0.7018), (0.1554, 0.1515, 0.5627), (0.1345, 0.1925, 0.691), (0.1326, 0.1963, 0.7027), (0.1496, 0.1622, 0.5997), (0.1306, 0.2002, 0.7143), (0.1377, 0.1963, 0.7035), (0.1554, 0.1622, 0.6007), (0.1615, 0.1515, 0.5637), (0.1357, 0.2002, 0.7151), (0.1397, 0.1925, 0.6918)], [], [(158, 22, 3, 147), (23, 19, 2, 17), (167, 148, 5, 118), (120, 20, 4, 117), (139, 135, 48, 83), (39, 38, 6, 14), (127, 123, 8, 15), (45, 21, 9, 42), (161, 151, 10, 43), (43, 10, 13, 44), (118, 5, 12, 119), (153, 1, 11, 156), (125, 127, 15, 16), (146, 138, 84, 142), (154, 157, 36, 28), (141, 140, 80, 82), (124, 125, 16, 7), (20, 23, 17, 4), (44, 13, 21, 45), (119, 12, 20, 120), (156, 11, 22, 158), (160, 155, 32, 47), (168, 126, 31, 150), (159, 41, 30, 149), (166, 154, 28, 121), (157, 152, 24, 36), (150, 31, 41, 159), (7, 16, 40, 80), (16, 15, 39, 40), (15, 8, 38, 39), (147, 160, 47, 25), (11, 44, 45, 22), (1, 43, 44, 11), (153, 161, 43, 1), (22, 45, 42, 3), (170, 137, 50, 162), (142, 84, 86, 143), (174, 67, 69, 177), (40, 39, 14, 81), (135, 136, 49, 48), (83, 94, 102, 85), (162, 50, 53, 163), (48, 49, 54, 52), (130, 129, 57, 55), (169, 128, 56, 164), (48, 52, 95, 91), (83, 48, 91, 94), (130, 55, 97, 133), (192, 190, 99, 176), (172, 59, 67, 174), (184, 132, 98, 175), (191, 188, 65, 165), (186, 187, 63, 64), (189, 186, 64, 100), (177, 69, 71, 178), (171, 92, 96, 173), (143, 86, 88, 144), (180, 73, 78, 181), (85, 102, 104, 87), (144, 88, 89, 145), (178, 71, 77, 179), (87, 104, 106, 90), (76, 114, 107, 72), (181, 78, 75, 183), (90, 106, 114, 76), (179, 77, 73, 180), (72, 107, 116, 79), (138, 82, 81, 139), (83, 85, 86, 84), (85, 87, 88, 86), (89, 88, 87, 90), (94, 91, 92, 93), (91, 95, 96, 92), (132, 96, 95, 133), (189, 100, 99, 190), (102, 94, 93, 101), (104, 102, 101, 103), (103, 105, 106, 104), (114, 106, 105, 113), (116, 107, 108, 115), (107, 114, 113, 108), (111, 116, 115, 112), (171, 172, 93, 92), (12, 18, 23, 20), (0, 19, 23, 18), (155, 166, 121, 32), (13, 119, 120, 21), (10, 118, 119, 13), (21, 120, 117, 9), (151, 167, 118, 10), (148, 27, 126, 168), (0, 18, 125, 124), (18, 12, 127, 125), (12, 5, 123, 127), (98, 132, 133, 97), (173, 96, 132, 184), (52, 130, 133, 95), (163, 53, 128, 169), (52, 54, 129, 130), (84, 138, 139, 83), (14, 6, 136, 135), (149, 30, 137, 170), (141, 82, 138, 146), (81, 14, 135, 139), (81, 82, 80, 40), (35, 141, 146, 134), (68, 144, 145, 70), (66, 143, 144, 68), (51, 142, 143, 66), (35, 29, 140, 141), (134, 146, 142, 51), (6, 149, 170, 136), (54, 163, 169, 129), (5, 148, 168, 123), (33, 122, 167, 151), (9, 117, 166, 155), (187, 191, 165, 63), (129, 169, 164, 57), (49, 162, 163, 54), (136, 170, 162, 49), (26, 46, 161, 153), (3, 42, 160, 147), (8, 150, 159, 38), (17, 2, 152, 157), (117, 4, 154, 166), (38, 159, 149, 6), (123, 168, 150, 8), (42, 9, 155, 160), (34, 156, 158, 37), (4, 17, 157, 154), (26, 153, 156, 34), (46, 33, 151, 161), (122, 27, 148, 167), (37, 158, 147, 25), (60, 173, 184, 131), (112, 110, 109, 111), (58, 59, 172, 171), (113, 179, 180, 108), (115, 181, 183, 112), (105, 178, 179, 113), (108, 180, 181, 115), (58, 171, 173, 60), (103, 177, 178, 105), (131, 184, 175, 61), (93, 172, 174, 101), (185, 192, 176, 62), (101, 174, 177, 103), (79, 116, 111, 109), (183, 75, 74, 182), (112, 183, 182, 110), (61, 175, 192, 185), (57, 164, 191, 187), (97, 189, 190, 98), (97, 55, 186, 189), (55, 57, 187, 186), (164, 56, 188, 191), (175, 98, 190, 192), (165, 65, 194, 196), (196, 194, 193, 195), (195, 193, 62, 176), (176, 99, 100, 195), (100, 64, 196, 195), (64, 63, 165, 196), (310, 299, 200, 219), (220, 214, 199, 216), (319, 277, 202, 300), (279, 276, 201, 217), (291, 242, 228, 288), (222, 211, 203, 221), (283, 212, 205, 280), (227, 224, 206, 218), (313, 225, 207, 303), (225, 226, 210, 207), (277, 278, 209, 202), (305, 308, 208, 198), (282, 213, 212, 283), (298, 294, 243, 290), (306, 28, 36, 309), (293, 241, 239, 292), (281, 204, 213, 282), (217, 201, 214, 220), (226, 227, 218, 210), (278, 279, 217, 209), (308, 310, 219, 208), (312, 47, 32, 307), (320, 302, 31, 126), (311, 301, 30, 41), (318, 121, 28, 306), (309, 36, 24, 304), (302, 311, 41, 31), (204, 239, 223, 213), (213, 223, 222, 212), (212, 222, 221, 205), (299, 25, 47, 312), (208, 219, 227, 226), (198, 208, 226, 225), (305, 198, 225, 313), (219, 200, 224, 227), (322, 314, 50, 137), (294, 295, 245, 243), (326, 329, 69, 67), (223, 240, 211, 222), (288, 228, 229, 289), (242, 244, 261, 253), (314, 315, 53, 50), (228, 230, 231, 229), (285, 232, 233, 284), (321, 316, 56, 128), (228, 250, 254, 230), (242, 253, 250, 228), (285, 287, 256, 232), (342, 328, 258, 340), (324, 326, 67, 59), (336, 327, 257, 286), (341, 317, 65, 188), (337, 235, 234, 338), (339, 259, 235, 337), (329, 330, 71, 69), (323, 325, 255, 251), (295, 296, 247, 245), (332, 333, 78, 73), (244, 246, 263, 261), (296, 297, 248, 247), (330, 331, 77, 71), (246, 249, 265, 263), (237, 236, 266, 273), (333, 335, 75, 78), (249, 237, 273, 265), (331, 332, 73, 77), (236, 238, 275, 266), (290, 291, 240, 241), (242, 243, 245, 244), (244, 245, 247, 246), (248, 249, 246, 247), (253, 252, 251, 250), (250, 251, 255, 254), (286, 287, 254, 255), (339, 340, 258, 259), (261, 260, 252, 253), (263, 262, 260, 261), (262, 263, 265, 264), (273, 272, 264, 265), (275, 274, 267, 266), (266, 267, 272, 273), (270, 271, 274, 275), (323, 251, 252, 324), (209, 217, 220, 215), (197, 215, 220, 216), (307, 32, 121, 318), (210, 218, 279, 278), (207, 210, 278, 277), (218, 206, 276, 279), (303, 207, 277, 319), (300, 320, 126, 27), (197, 281, 282, 215), (215, 282, 283, 209), (209, 283, 280, 202), (257, 256, 287, 286), (325, 336, 286, 255), (230, 254, 287, 285), (315, 321, 128, 53), (230, 285, 284, 231), (243, 242, 291, 290), (211, 288, 289, 203), (301, 322, 137, 30), (293, 298, 290, 241), (240, 291, 288, 211), (240, 223, 239, 241), (35, 134, 298, 293), (68, 70, 297, 296), (66, 68, 296, 295), (51, 66, 295, 294), (35, 293, 292, 29), (134, 51, 294, 298), (203, 289, 322, 301), (231, 284, 321, 315), (202, 280, 320, 300), (33, 303, 319, 122), (206, 307, 318, 276), (338, 234, 317, 341), (284, 233, 316, 321), (229, 231, 315, 314), (289, 229, 314, 322), (26, 305, 313, 46), (200, 299, 312, 224), (205, 221, 311, 302), (214, 309, 304, 199), (276, 318, 306, 201), (221, 203, 301, 311), (280, 205, 302, 320), (224, 312, 307, 206), (34, 37, 310, 308), (201, 306, 309, 214), (26, 34, 308, 305), (46, 313, 303, 33), (122, 319, 300, 27), (37, 25, 299, 310), (60, 131, 336, 325), (271, 270, 268, 269), (58, 323, 324, 59), (272, 267, 332, 331), (274, 271, 335, 333), (264, 272, 331, 330), (267, 274, 333, 332), (58, 60, 325, 323), (262, 264, 330, 329), (131, 61, 327, 336), (252, 260, 326, 324), (185, 62, 328, 342), (260, 262, 329, 326), (238, 268, 270, 275), (335, 334, 74, 75), (271, 269, 334, 335), (61, 185, 342, 327), (233, 338, 341, 316), (256, 257, 340, 339), (256, 339, 337, 232), (232, 337, 338, 233), (316, 341, 188, 56), (327, 342, 340, 257), (317, 344, 194, 65), (344, 343, 193, 194), (343, 328, 62, 193), (328, 343, 259, 258), (259, 343, 344, 235), (235, 344, 317, 234), (268, 347, 334, 269), (238, 349, 347, 268), (72, 79, 355, 359), (76, 72, 359, 356), (90, 76, 356, 357), (89, 90, 357, 145), (347, 349, 352, 354), (345, 349, 238, 236), (346, 345, 236, 237), (348, 346, 237, 249), (334, 347, 354, 74), (297, 348, 249, 248), (74, 354, 358, 182), (351, 352, 349, 345), (354, 352, 355, 358), (353, 351, 345, 346), (350, 353, 346, 348), (70, 350, 348, 297), (358, 355, 79, 109), (359, 355, 352, 351), (356, 359, 351, 353), (182, 358, 109, 110), (357, 356, 353, 350), (145, 357, 350, 70)])
me_cube_008.polygons.foreach_set('use_smooth', [True] * 350)
_k = {(7, 16): 1.0, (8, 150): 1.0, (8, 15): 1.0, (15, 16): 1.0, (72, 76): 1.0, (72, 79): 1.0, (89, 90): 1.0, (70, 145): 1.0, (76, 90): 1.0, (109, 110): 1.0, (110, 182): 1.0, (79, 109): 1.0, (138, 139): 1.0, (135, 136): 1.0, (136, 170): 1.0, (134, 146): 1.0, (135, 139): 1.0, (89, 145): 1.0, (138, 146): 1.0, (31, 150): 1.0, (137, 170): 1.0, (74, 182): 1.0, (204, 213): 1.0, (205, 302): 1.0, (205, 212): 1.0, (212, 213): 1.0, (236, 237): 1.0, (236, 238): 1.0, (248, 249): 1.0, (70, 297): 1.0, (237, 249): 1.0, (268, 269): 1.0, (269, 334): 1.0, (238, 268): 1.0, (290, 291): 1.0, (288, 289): 1.0, (289, 322): 1.0, (134, 298): 1.0, (288, 291): 1.0, (248, 297): 1.0, (290, 298): 1.0, (31, 302): 1.0, (137, 322): 1.0, (74, 334): 1.0}
me_cube_008.attributes.new('crease_edge', 'FLOAT', 'EDGE').data.foreach_set('value', [_k.get((min(e.vertices), max(e.vertices)), 0.0) for e in me_cube_008.edges])
_uv = me_cube_008.uv_layers.new(name='UVMap')
_uv.uv.foreach_set('vector', [0.6124, 0.429, 0.6179, 0.429, 0.6179, 0.4354, 0.6124, 0.4354, 0.3886, 0.6052, 0.3886, 0.6125, 0.3783, 0.6121, 0.3784, 0.6048, 0.4902, 0.5196, 0.4902, 0.5379, 0.4848, 0.5379, 0.4848, 0.5196, 0.3873, 0.5176, 0.3884, 0.5455, 0.3784, 0.5445, 0.3783, 0.517, 0.003639, 0.5675, 0.0004073, 0.5201, 0.02674, 0.5172, 0.03562, 0.577, 0.5974, 0.272, 0.6095, 0.2729, 0.6095, 0.2864, 0.5971, 0.2854, 0.4639, 0.5585, 0.4646, 0.5459, 0.4844, 0.5464, 0.4836, 0.5592, 0.3846, 0.01315, 0.3871, 0.5052, 0.3782, 0.5046, 0.3781, 0.01279, 0.4904, 0.01391, 0.4902, 0.5071, 0.4848, 0.5071, 0.4851, 0.0128, 0.4216, 0.01522, 0.4377, 0.5084, 0.4197, 0.5073, 0.4142, 0.01479, 0.4385, 0.5209, 0.4437, 0.5386, 0.4296, 0.5489, 0.4204, 0.5198, 0.6124, 0.392, 0.6179, 0.392, 0.6179, 0.3994, 0.6124, 0.3994, 0.4609, 0.6065, 0.4639, 0.5585, 0.4836, 0.5592, 0.4807, 0.6064, 0.5914, 0.3456, 0.5955, 0.3456, 0.5955, 0.3706, 0.5914, 0.3706, 0.3729, 0.5445, 0.3729, 0.6048, 0.3674, 0.6048, 0.3674, 0.5445, 0.5914, 0.5431, 0.5914, 0.5245, 0.5955, 0.5245, 0.5955, 0.5431, 0.4605, 0.6136, 0.4609, 0.6065, 0.4807, 0.6064, 0.4803, 0.6136, 0.3884, 0.5455, 0.3886, 0.6052, 0.3784, 0.6048, 0.3784, 0.5445, 0.4142, 0.01479, 0.4197, 0.5073, 0.3871, 0.5052, 0.3846, 0.01315, 0.4204, 0.5198, 0.4296, 0.5489, 0.3884, 0.5455, 0.3873, 0.5176, 0.6124, 0.3994, 0.6179, 0.3994, 0.6179, 0.429, 0.6124, 0.429, 0.3728, 0.0139, 0.3728, 0.5046, 0.3674, 0.5046, 0.3675, 0.01502, 0.4902, 0.56, 0.4957, 0.56, 0.4957, 0.5797, 0.4902, 0.5797, 0.5456, 0.4179, 0.5402, 0.4179, 0.5402, 0.4043, 0.5456, 0.4043, 0.3728, 0.517, 0.3729, 0.5445, 0.3674, 0.5445, 0.3674, 0.517, 0.3729, 0.6048, 0.3729, 0.6121, 0.3674, 0.6121, 0.3674, 0.6048, 0.5456, 0.6851, 0.5402, 0.6851, 0.5402, 0.4179, 0.5456, 0.4179, 0.5382, 0.0001963, 0.5454, 0.0007904, 0.5392, 0.2671, 0.5292, 0.2663, 0.5454, 0.0007904, 0.5922, 0.004672, 0.5974, 0.272, 0.5392, 0.2671, 0.5922, 0.004672, 0.605, 0.005733, 0.6095, 0.2729, 0.5974, 0.272, 0.373, 0.001287, 0.3728, 0.0139, 0.3675, 0.01502, 0.3676, 0.002388, 0.4143, 0.002196, 0.4142, 0.01479, 0.3846, 0.01315, 0.3848, 0.0005396, 0.4217, 0.002618, 0.4216, 0.01522, 0.4142, 0.01479, 0.4143, 0.002196, 0.4902, 0.001292, 0.4904, 0.01391, 0.4851, 0.0128, 0.4848, 0.0001963, 0.3848, 0.0005396, 0.3846, 0.01315, 0.3781, 0.01279, 0.3784, 0.0001962, 0.5234, 0.5303, 0.5179, 0.5303, 0.5179, 0.5145, 0.5234, 0.5145, 0.5914, 0.3706, 0.5955, 0.3706, 0.5955, 0.3955, 0.5914, 0.3955, 0.09542, 0.6074, 0.101, 0.6075, 0.1001, 0.6961, 0.09448, 0.6961, 0.5392, 0.2671, 0.5974, 0.272, 0.5971, 0.2854, 0.5512, 0.2816, 0.0004073, 0.5201, 0.0001963, 0.5088, 0.01563, 0.5057, 0.02674, 0.5172, 0.03562, 0.577, 0.0767, 0.5822, 0.07595, 0.6075, 0.04259, 0.608, 0.5234, 0.5145, 0.5179, 0.5145, 0.5179, 0.4969, 0.5234, 0.4969, 0.02674, 0.5172, 0.01563, 0.5057, 0.02969, 0.4953, 0.0421, 0.5005, 0.04772, 0.4783, 0.03532, 0.4785, 0.03658, 0.458, 0.04898, 0.4578, 0.5234, 0.4792, 0.5179, 0.4792, 0.5179, 0.4587, 0.5234, 0.4587, 0.02674, 0.5172, 0.0421, 0.5005, 0.0795, 0.4986, 0.07764, 0.5305, 0.03562, 0.577, 0.02674, 0.5172, 0.07764, 0.5305, 0.0767, 0.5822, 0.04772, 0.4783, 0.04898, 0.4578, 0.08129, 0.4573, 0.08021, 0.4778, 0.1111, 0.01433, 0.1058, 0.01306, 0.106, 0.0001963, 0.1113, 0.001455, 0.09624, 0.5827, 0.1017, 0.5829, 0.101, 0.6075, 0.09542, 0.6074, 0.09904, 0.4778, 0.09355, 0.4777, 0.09413, 0.4571, 0.09957, 0.4573, 0.5233, 0.0142, 0.518, 0.01531, 0.5181, 0.002391, 0.5235, 0.001293, 0.06498, 0.01382, 0.05955, 0.01391, 0.0601, 0.001065, 0.06534, 0.000973, 0.09844, 0.0132, 0.06498, 0.01382, 0.06534, 0.000973, 0.09879, 0.0003555, 0.09448, 0.6961, 0.1001, 0.6961, 0.1021, 0.7725, 0.09652, 0.7728, 0.09805, 0.5319, 0.09266, 0.5317, 0.09325, 0.4983, 0.0987, 0.4984, 0.5914, 0.3955, 0.5955, 0.3955, 0.5955, 0.4826, 0.5914, 0.4826, 0.1114, 0.9393, 0.1166, 0.9392, 0.1158, 0.9539, 0.1108, 0.9534, 0.04259, 0.608, 0.07595, 0.6075, 0.07455, 0.6959, 0.03586, 0.695, 0.5914, 0.4826, 0.5955, 0.4826, 0.5955, 0.524, 0.5914, 0.524, 0.09652, 0.7728, 0.1021, 0.7725, 0.1064, 0.8247, 0.101, 0.8252, 0.03586, 0.695, 0.07455, 0.6959, 0.07618, 0.7719, 0.03111, 0.7685, 0.04005, 0.8192, 0.07985, 0.8238, 0.09152, 0.9416, 0.06474, 0.9507, 0.1108, 0.9534, 0.1158, 0.9539, 0.1117, 0.9742, 0.1071, 0.9726, 0.03111, 0.7685, 0.07618, 0.7719, 0.07985, 0.8238, 0.04005, 0.8192, 0.101, 0.8252, 0.1064, 0.8247, 0.1166, 0.9392, 0.1114, 0.9393, 0.06474, 0.9507, 0.09152, 0.9416, 0.09386, 0.957, 0.07325, 0.9682, 0.5418, 0.3419, 0.5408, 0.2807, 0.5512, 0.2816, 0.5502, 0.3426, 0.03562, 0.577, 0.04259, 0.608, 0.03242, 0.608, 0.02751, 0.5838, 0.04259, 0.608, 0.03586, 0.695, 0.02461, 0.6947, 0.03242, 0.608, 0.02188, 0.7357, 0.02461, 0.6947, 0.03586, 0.695, 0.03111, 0.7685, 0.0767, 0.5822, 0.07764, 0.5305, 0.09266, 0.5317, 0.09078, 0.5825, 0.07764, 0.5305, 0.0795, 0.4986, 0.09325, 0.4983, 0.09266, 0.5317, 0.09355, 0.4777, 0.09325, 0.4983, 0.0795, 0.4986, 0.08021, 0.4778, 0.09844, 0.0132, 0.09879, 0.0003555, 0.106, 0.0001963, 0.1058, 0.01306, 0.07595, 0.6075, 0.0767, 0.5822, 0.09078, 0.5825, 0.0899, 0.6073, 0.07455, 0.6959, 0.07595, 0.6075, 0.0899, 0.6073, 0.08893, 0.6962, 0.08893, 0.6962, 0.09089, 0.7731, 0.07618, 0.7719, 0.07455, 0.6959, 0.07985, 0.8238, 0.07618, 0.7719, 0.09089, 0.7731, 0.09544, 0.8257, 0.09386, 0.957, 0.09152, 0.9416, 0.1062, 0.9393, 0.1057, 0.9529, 0.09152, 0.9416, 0.07985, 0.8238, 0.09544, 0.8257, 0.1062, 0.9393, 0.09307, 0.9686, 0.09386, 0.957, 0.1057, 0.9529, 0.1027, 0.9711, 0.09805, 0.5319, 0.09624, 0.5827, 0.09078, 0.5825, 0.09266, 0.5317, 0.4296, 0.5489, 0.4395, 0.6065, 0.3886, 0.6052, 0.3884, 0.5455, 0.4391, 0.6136, 0.3886, 0.6125, 0.3886, 0.6052, 0.4395, 0.6065, 0.3728, 0.5046, 0.3728, 0.517, 0.3674, 0.517, 0.3674, 0.5046, 0.4197, 0.5073, 0.4204, 0.5198, 0.3873, 0.5176, 0.3871, 0.5052, 0.4377, 0.5084, 0.4385, 0.5209, 0.4204, 0.5198, 0.4197, 0.5073, 0.3871, 0.5052, 0.3873, 0.5176, 0.3783, 0.517, 0.3782, 0.5046, 0.4902, 0.5071, 0.4902, 0.5196, 0.4848, 0.5196, 0.4848, 0.5071, 0.4902, 0.5379, 0.4957, 0.5379, 0.4957, 0.56, 0.4902, 0.56, 0.4391, 0.6136, 0.4395, 0.6065, 0.4609, 0.6065, 0.4605, 0.6136, 0.4395, 0.6065, 0.4296, 0.5489, 0.4639, 0.5585, 0.4609, 0.6065, 0.4296, 0.5489, 0.4437, 0.5386, 0.4646, 0.5459, 0.4639, 0.5585, 0.09413, 0.4571, 0.09355, 0.4777, 0.08021, 0.4778, 0.08129, 0.4573, 0.0987, 0.4984, 0.09325, 0.4983, 0.09355, 0.4777, 0.09904, 0.4778, 0.0421, 0.5005, 0.04772, 0.4783, 0.08021, 0.4778, 0.0795, 0.4986, 0.5234, 0.4969, 0.5179, 0.4969, 0.5179, 0.4792, 0.5234, 0.4792, 0.0421, 0.5005, 0.02969, 0.4953, 0.03532, 0.4785, 0.04772, 0.4783, 0.02751, 0.5838, 0.003796, 0.5759, 0.003639, 0.5675, 0.03562, 0.577, 0.5971, 0.2854, 0.6095, 0.2864, 0.6091, 0.3452, 0.5978, 0.3443, 0.5456, 0.4043, 0.5402, 0.4043, 0.5402, 0.3456, 0.5456, 0.3456, 0.5914, 0.5431, 0.5955, 0.5431, 0.5955, 0.6042, 0.5914, 0.6042, 0.5512, 0.2816, 0.5971, 0.2854, 0.5978, 0.3443, 0.5502, 0.3426, 0.5512, 0.2816, 0.5408, 0.2807, 0.5292, 0.2663, 0.5392, 0.2671, 0.5846, 0.5431, 0.5914, 0.5431, 0.5914, 0.6042, 0.5846, 0.6042, 0.5846, 0.4826, 0.5914, 0.4826, 0.5914, 0.524, 0.5846, 0.524, 0.5846, 0.3955, 0.5914, 0.3955, 0.5914, 0.4826, 0.5846, 0.4826, 0.5846, 0.3706, 0.5914, 0.3706, 0.5914, 0.3955, 0.5846, 0.3955, 0.5846, 0.5431, 0.5846, 0.5244, 0.5914, 0.5245, 0.5914, 0.5431, 0.5846, 0.3456, 0.5914, 0.3456, 0.5914, 0.3706, 0.5846, 0.3706, 0.5511, 0.4043, 0.5456, 0.4043, 0.5456, 0.3456, 0.5511, 0.3456, 0.5288, 0.4969, 0.5234, 0.4969, 0.5234, 0.4792, 0.5288, 0.4792, 0.4848, 0.5379, 0.4902, 0.5379, 0.4902, 0.56, 0.4848, 0.56, 0.4957, 0.5071, 0.4957, 0.5196, 0.4902, 0.5196, 0.4902, 0.5071, 0.3782, 0.5046, 0.3783, 0.517, 0.3728, 0.517, 0.3728, 0.5046, 0.5286, 0.01309, 0.5233, 0.0142, 0.5235, 0.001293, 0.5288, 0.0001963, 0.5288, 0.4792, 0.5234, 0.4792, 0.5234, 0.4587, 0.5288, 0.4587, 0.5288, 0.5145, 0.5234, 0.5145, 0.5234, 0.4969, 0.5288, 0.4969, 0.5288, 0.5303, 0.5234, 0.5303, 0.5234, 0.5145, 0.5288, 0.5145, 0.4956, 0.002388, 0.4957, 0.01502, 0.4904, 0.01391, 0.4902, 0.001292, 0.3784, 0.0001962, 0.3781, 0.01279, 0.3728, 0.0139, 0.373, 0.001287, 0.5511, 0.6851, 0.5456, 0.6851, 0.5456, 0.4179, 0.5511, 0.4179, 0.3784, 0.6048, 0.3783, 0.6121, 0.3729, 0.6121, 0.3729, 0.6048, 0.3783, 0.517, 0.3784, 0.5445, 0.3729, 0.5445, 0.3728, 0.517, 0.5511, 0.4179, 0.5456, 0.4179, 0.5456, 0.4043, 0.5511, 0.4043, 0.4848, 0.56, 0.4902, 0.56, 0.4902, 0.5797, 0.4848, 0.5797, 0.3781, 0.01279, 0.3782, 0.5046, 0.3728, 0.5046, 0.3728, 0.0139, 0.6069, 0.3994, 0.6124, 0.3994, 0.6124, 0.429, 0.6069, 0.429, 0.3784, 0.5445, 0.3784, 0.6048, 0.3729, 0.6048, 0.3729, 0.5445, 0.6069, 0.392, 0.6124, 0.392, 0.6124, 0.3994, 0.6069, 0.3994, 0.4957, 0.01502, 0.4957, 0.5071, 0.4902, 0.5071, 0.4904, 0.01391, 0.4957, 0.5196, 0.4957, 0.5379, 0.4902, 0.5379, 0.4902, 0.5196, 0.6069, 0.429, 0.6124, 0.429, 0.6124, 0.4354, 0.6069, 0.4354, 0.1041, 0.4985, 0.0987, 0.4984, 0.09904, 0.4778, 0.1045, 0.4779, 0.1027, 0.9711, 0.09234, 0.9908, 0.08508, 0.9837, 0.09307, 0.9686, 0.1035, 0.532, 0.1017, 0.5829, 0.09624, 0.5827, 0.09805, 0.5319, 0.09544, 0.8257, 0.101, 0.8252, 0.1114, 0.9393, 0.1062, 0.9393, 0.1057, 0.9529, 0.1108, 0.9534, 0.1071, 0.9726, 0.1027, 0.9711, 0.09089, 0.7731, 0.09652, 0.7728, 0.101, 0.8252, 0.09544, 0.8257, 0.1062, 0.9393, 0.1114, 0.9393, 0.1108, 0.9534, 0.1057, 0.9529, 0.1035, 0.532, 0.09805, 0.5319, 0.0987, 0.4984, 0.1041, 0.4985, 0.08893, 0.6962, 0.09448, 0.6961, 0.09652, 0.7728, 0.09089, 0.7731, 0.1045, 0.4779, 0.09904, 0.4778, 0.09957, 0.4573, 0.105, 0.4574, 0.09078, 0.5825, 0.09624, 0.5827, 0.09542, 0.6074, 0.0899, 0.6073, 0.1164, 0.01559, 0.1111, 0.01433, 0.1113, 0.001455, 0.1167, 0.002706, 0.0899, 0.6073, 0.09542, 0.6074, 0.09448, 0.6961, 0.08893, 0.6962, 0.07325, 0.9682, 0.09386, 0.957, 0.09307, 0.9686, 0.08508, 0.9837, 0.1071, 0.9726, 0.1117, 0.9742, 0.1022, 0.9954, 0.09723, 0.9932, 0.1027, 0.9711, 0.1071, 0.9726, 0.09723, 0.9932, 0.09234, 0.9908, 0.105, 0.4574, 0.09957, 0.4573, 0.1111, 0.01433, 0.1164, 0.01559, 0.5288, 0.4587, 0.5234, 0.4587, 0.5233, 0.0142, 0.5286, 0.01309, 0.08129, 0.4573, 0.09844, 0.0132, 0.1058, 0.01306, 0.09413, 0.4571, 0.08129, 0.4573, 0.04898, 0.4578, 0.06498, 0.01382, 0.09844, 0.0132, 0.04898, 0.4578, 0.03658, 0.458, 0.05955, 0.01391, 0.06498, 0.01382, 0.5234, 0.4587, 0.5179, 0.4587, 0.518, 0.01531, 0.5233, 0.0142, 0.09957, 0.4573, 0.09413, 0.4571, 0.1058, 0.01306, 0.1111, 0.01433, 0.6014, 0.3456, 0.6069, 0.3456, 0.6069, 0.3501, 0.6014, 0.3505, 0.6014, 0.3505, 0.6069, 0.3501, 0.6069, 0.3842, 0.6014, 0.3843, 0.6014, 0.3843, 0.6069, 0.3842, 0.6069, 0.3916, 0.6014, 0.3916, 0.6014, 0.3916, 0.5959, 0.3916, 0.5959, 0.3844, 0.6014, 0.3843, 0.5959, 0.3844, 0.5959, 0.3508, 0.6014, 0.3505, 0.6014, 0.3843, 0.5959, 0.3508, 0.5959, 0.3456, 0.6014, 0.3456, 0.6014, 0.3505, 0.6014, 0.429, 0.6014, 0.4354, 0.5959, 0.4354, 0.5959, 0.429, 0.3461, 0.6052, 0.3564, 0.6048, 0.3564, 0.6121, 0.3461, 0.6125, 0.5011, 0.5196, 0.5066, 0.5196, 0.5066, 0.5379, 0.5011, 0.5379, 0.3475, 0.5176, 0.3564, 0.517, 0.3563, 0.5445, 0.3464, 0.5455, 0.2484, 0.5612, 0.2167, 0.5718, 0.2235, 0.5116, 0.2499, 0.5137, 0.6219, 0.272, 0.6222, 0.2854, 0.6098, 0.2864, 0.6098, 0.2729, 0.2709, 0.5585, 0.2511, 0.5592, 0.2503, 0.5464, 0.2701, 0.5459, 0.3504, 0.0176, 0.3569, 0.01727, 0.3565, 0.5046, 0.3476, 0.5052, 0.501, 0.01613, 0.5063, 0.01725, 0.5066, 0.5071, 0.5011, 0.5071, 0.3134, 0.01958, 0.3208, 0.01916, 0.315, 0.5073, 0.297, 0.5084, 0.2962, 0.5209, 0.3144, 0.5198, 0.3051, 0.5489, 0.2911, 0.5386, 0.6014, 0.392, 0.6014, 0.3994, 0.5959, 0.3994, 0.5959, 0.392, 0.2738, 0.6065, 0.254, 0.6064, 0.2511, 0.5592, 0.2709, 0.5585, 0.5778, 0.3456, 0.5778, 0.3706, 0.5737, 0.3706, 0.5737, 0.3456, 0.3619, 0.5445, 0.3674, 0.5445, 0.3674, 0.6048, 0.3619, 0.6048, 0.5778, 0.5431, 0.5737, 0.5431, 0.5737, 0.5245, 0.5778, 0.5245, 0.2742, 0.6136, 0.2545, 0.6136, 0.254, 0.6064, 0.2738, 0.6065, 0.3464, 0.5455, 0.3563, 0.5445, 0.3564, 0.6048, 0.3461, 0.6052, 0.3208, 0.01916, 0.3504, 0.0176, 0.3476, 0.5052, 0.315, 0.5073, 0.3144, 0.5198, 0.3475, 0.5176, 0.3464, 0.5455, 0.3051, 0.5489, 0.6014, 0.3994, 0.6014, 0.429, 0.5959, 0.429, 0.5959, 0.3994, 0.3622, 0.01614, 0.3675, 0.01502, 0.3674, 0.5046, 0.3619, 0.5046, 0.5011, 0.56, 0.5011, 0.5797, 0.4957, 0.5797, 0.4957, 0.56, 0.5347, 0.4179, 0.5347, 0.4043, 0.5402, 0.4043, 0.5402, 0.4179, 0.3619, 0.517, 0.3674, 0.517, 0.3674, 0.5445, 0.3619, 0.5445, 0.3619, 0.6048, 0.3674, 0.6048, 0.3674, 0.6121, 0.3619, 0.6121, 0.5347, 0.6851, 0.5347, 0.4179, 0.5402, 0.4179, 0.5402, 0.6851, 0.6811, 0.0001963, 0.6901, 0.2663, 0.6801, 0.2671, 0.6739, 0.0007904, 0.6739, 0.0007904, 0.6801, 0.2671, 0.6219, 0.272, 0.6271, 0.004672, 0.6271, 0.004672, 0.6219, 0.272, 0.6098, 0.2729, 0.6143, 0.005733, 0.3621, 0.003501, 0.3676, 0.002388, 0.3675, 0.01502, 0.3622, 0.01614, 0.3207, 0.006491, 0.3503, 0.004923, 0.3504, 0.0176, 0.3208, 0.01916, 0.3133, 0.006901, 0.3207, 0.006491, 0.3208, 0.01916, 0.3134, 0.01958, 0.501, 0.003484, 0.5064, 0.00458, 0.5063, 0.01725, 0.501, 0.01613, 0.3503, 0.004923, 0.3567, 0.004626, 0.3569, 0.01727, 0.3504, 0.0176, 0.5125, 0.5303, 0.5125, 0.5145, 0.5179, 0.5145, 0.5179, 0.5303, 0.5778, 0.3706, 0.5778, 0.3955, 0.5737, 0.3955, 0.5737, 0.3706, 0.1065, 0.6076, 0.1057, 0.696, 0.1001, 0.6961, 0.101, 0.6075, 0.6801, 0.2671, 0.6681, 0.2816, 0.6222, 0.2854, 0.6219, 0.272, 0.2499, 0.5137, 0.2235, 0.5116, 0.2342, 0.4997, 0.2498, 0.5024, 0.2167, 0.5718, 0.2107, 0.603, 0.1776, 0.6035, 0.1758, 0.5785, 0.5125, 0.5145, 0.5125, 0.4969, 0.5179, 0.4969, 0.5179, 0.5145, 0.2235, 0.5116, 0.2075, 0.4954, 0.2198, 0.4898, 0.2342, 0.4997, 0.2012, 0.4733, 0.1993, 0.4529, 0.2118, 0.4527, 0.2136, 0.4731, 0.5125, 0.4792, 0.5125, 0.4587, 0.5179, 0.4587, 0.5179, 0.4792, 0.2235, 0.5116, 0.1726, 0.5266, 0.17, 0.4946, 0.2075, 0.4954, 0.2167, 0.5718, 0.1758, 0.5785, 0.1726, 0.5266, 0.2235, 0.5116, 0.2012, 0.4733, 0.1687, 0.4738, 0.167, 0.4534, 0.1993, 0.4529, 0.1216, 0.01684, 0.122, 0.003953, 0.1273, 0.005196, 0.1269, 0.0181, 0.1072, 0.583, 0.1065, 0.6076, 0.101, 0.6075, 0.1017, 0.5829, 0.11, 0.478, 0.1105, 0.4575, 0.1159, 0.4577, 0.1154, 0.4782, 0.5127, 0.01643, 0.5127, 0.003488, 0.5181, 0.002391, 0.518, 0.01531, 0.1693, 0.0132, 0.1685, 0.0002776, 0.1738, 0.0001962, 0.1747, 0.01312, 0.1358, 0.01372, 0.135, 0.0007969, 0.1685, 0.0002776, 0.1693, 0.0132, 0.1057, 0.696, 0.1077, 0.7722, 0.1021, 0.7725, 0.1001, 0.6961, 0.1089, 0.5322, 0.1096, 0.4986, 0.115, 0.4987, 0.1143, 0.5323, 0.5778, 0.3955, 0.5778, 0.4826, 0.5737, 0.4826, 0.5737, 0.3955, 0.1219, 0.9393, 0.121, 0.9545, 0.1158, 0.9539, 0.1166, 0.9392, 0.2107, 0.603, 0.2185, 0.6898, 0.1804, 0.6904, 0.1776, 0.6035, 0.5778, 0.4826, 0.5778, 0.524, 0.5737, 0.524, 0.5737, 0.4826, 0.1077, 0.7722, 0.1118, 0.8243, 0.1064, 0.8247, 0.1021, 0.7725, 0.2185, 0.6898, 0.2217, 0.7639, 0.1769, 0.7646, 0.1804, 0.6904, 0.208, 0.8144, 0.169, 0.9394, 0.1431, 0.933, 0.1681, 0.8151, 0.121, 0.9545, 0.1166, 0.9757, 0.1117, 0.9742, 0.1158, 0.9539, 0.2217, 0.7639, 0.208, 0.8144, 0.1681, 0.8151, 0.1769, 0.7646, 0.1118, 0.8243, 0.1219, 0.9393, 0.1166, 0.9392, 0.1064, 0.8247, 0.169, 0.9394, 0.164, 0.9554, 0.1421, 0.949, 0.1431, 0.933, 0.6775, 0.3419, 0.6691, 0.3426, 0.6681, 0.2816, 0.6785, 0.2807, 0.2167, 0.5718, 0.225, 0.5784, 0.2208, 0.6029, 0.2107, 0.603, 0.2107, 0.603, 0.2208, 0.6029, 0.2298, 0.6896, 0.2185, 0.6898, 0.2317, 0.7309, 0.2217, 0.7639, 0.2185, 0.6898, 0.2298, 0.6896, 0.1758, 0.5785, 0.1618, 0.5793, 0.1574, 0.5284, 0.1726, 0.5266, 0.1726, 0.5266, 0.1574, 0.5284, 0.1562, 0.4946, 0.17, 0.4946, 0.1555, 0.474, 0.1687, 0.4738, 0.17, 0.4946, 0.1562, 0.4946, 0.1358, 0.01372, 0.1284, 0.01383, 0.1277, 0.0009087, 0.135, 0.0007969, 0.1776, 0.6035, 0.1638, 0.6037, 0.1618, 0.5793, 0.1758, 0.5785, 0.1804, 0.6904, 0.1664, 0.6906, 0.1638, 0.6037, 0.1776, 0.6035, 0.1664, 0.6906, 0.1804, 0.6904, 0.1769, 0.7646, 0.1626, 0.7648, 0.1681, 0.8151, 0.1523, 0.8153, 0.1626, 0.7648, 0.1769, 0.7646, 0.1421, 0.949, 0.1289, 0.946, 0.1277, 0.9307, 0.1431, 0.933, 0.1431, 0.933, 0.1277, 0.9307, 0.1523, 0.8153, 0.1681, 0.8151, 0.1456, 0.961, 0.1351, 0.9678, 0.1289, 0.946, 0.1421, 0.949, 0.1089, 0.5322, 0.1143, 0.5323, 0.1126, 0.5832, 0.1072, 0.583, 0.3051, 0.5489, 0.3464, 0.5455, 0.3461, 0.6052, 0.2952, 0.6065, 0.2957, 0.6136, 0.2952, 0.6065, 0.3461, 0.6052, 0.3461, 0.6125, 0.3619, 0.5046, 0.3674, 0.5046, 0.3674, 0.517, 0.3619, 0.517, 0.315, 0.5073, 0.3476, 0.5052, 0.3475, 0.5176, 0.3144, 0.5198, 0.297, 0.5084, 0.315, 0.5073, 0.3144, 0.5198, 0.2962, 0.5209, 0.3476, 0.5052, 0.3565, 0.5046, 0.3564, 0.517, 0.3475, 0.5176, 0.5011, 0.5071, 0.5066, 0.5071, 0.5066, 0.5196, 0.5011, 0.5196, 0.5011, 0.5379, 0.5011, 0.56, 0.4957, 0.56, 0.4957, 0.5379, 0.2957, 0.6136, 0.2742, 0.6136, 0.2738, 0.6065, 0.2952, 0.6065, 0.2952, 0.6065, 0.2738, 0.6065, 0.2709, 0.5585, 0.3051, 0.5489, 0.3051, 0.5489, 0.2709, 0.5585, 0.2701, 0.5459, 0.2911, 0.5386, 0.1541, 0.4536, 0.167, 0.4534, 0.1687, 0.4738, 0.1555, 0.474, 0.1096, 0.4986, 0.11, 0.478, 0.1154, 0.4782, 0.115, 0.4987, 0.2075, 0.4954, 0.17, 0.4946, 0.1687, 0.4738, 0.2012, 0.4733, 0.5125, 0.4969, 0.5125, 0.4792, 0.5179, 0.4792, 0.5179, 0.4969, 0.2075, 0.4954, 0.2012, 0.4733, 0.2136, 0.4731, 0.2198, 0.4898, 0.225, 0.5784, 0.2167, 0.5718, 0.2484, 0.5612, 0.2485, 0.5696, 0.6222, 0.2854, 0.6215, 0.3443, 0.6103, 0.3452, 0.6098, 0.2864, 0.5347, 0.4043, 0.5347, 0.3456, 0.5402, 0.3456, 0.5402, 0.4043, 0.5778, 0.5431, 0.5778, 0.6042, 0.5737, 0.6042, 0.5737, 0.5431, 0.6681, 0.2816, 0.6691, 0.3426, 0.6215, 0.3443, 0.6222, 0.2854, 0.6681, 0.2816, 0.6801, 0.2671, 0.6901, 0.2663, 0.6785, 0.2807, 0.5846, 0.5431, 0.5846, 0.6042, 0.5778, 0.6042, 0.5778, 0.5431, 0.5846, 0.4826, 0.5846, 0.524, 0.5778, 0.524, 0.5778, 0.4826, 0.5846, 0.3955, 0.5846, 0.4826, 0.5778, 0.4826, 0.5778, 0.3955, 0.5846, 0.3706, 0.5846, 0.3955, 0.5778, 0.3955, 0.5778, 0.3706, 0.5846, 0.5431, 0.5778, 0.5431, 0.5778, 0.5245, 0.5846, 0.5244, 0.5846, 0.3456, 0.5846, 0.3706, 0.5778, 0.3706, 0.5778, 0.3456, 0.5292, 0.4043, 0.5292, 0.3456, 0.5347, 0.3456, 0.5347, 0.4043, 0.507, 0.4969, 0.507, 0.4792, 0.5125, 0.4792, 0.5125, 0.4969, 0.5066, 0.5379, 0.5066, 0.56, 0.5011, 0.56, 0.5011, 0.5379, 0.4957, 0.5071, 0.5011, 0.5071, 0.5011, 0.5196, 0.4957, 0.5196, 0.3565, 0.5046, 0.3619, 0.5046, 0.3619, 0.517, 0.3564, 0.517, 0.5074, 0.01754, 0.5073, 0.004585, 0.5127, 0.003488, 0.5127, 0.01643, 0.507, 0.4792, 0.507, 0.4587, 0.5125, 0.4587, 0.5125, 0.4792, 0.507, 0.5145, 0.507, 0.4969, 0.5125, 0.4969, 0.5125, 0.5145, 0.507, 0.5303, 0.507, 0.5145, 0.5125, 0.5145, 0.5125, 0.5303, 0.4956, 0.002388, 0.501, 0.003484, 0.501, 0.01613, 0.4957, 0.01502, 0.3567, 0.004626, 0.3621, 0.003501, 0.3622, 0.01614, 0.3569, 0.01727, 0.5292, 0.6851, 0.5292, 0.4179, 0.5347, 0.4179, 0.5347, 0.6851, 0.3564, 0.6048, 0.3619, 0.6048, 0.3619, 0.6121, 0.3564, 0.6121, 0.3564, 0.517, 0.3619, 0.517, 0.3619, 0.5445, 0.3563, 0.5445, 0.5292, 0.4179, 0.5292, 0.4043, 0.5347, 0.4043, 0.5347, 0.4179, 0.5066, 0.56, 0.5066, 0.5797, 0.5011, 0.5797, 0.5011, 0.56, 0.3569, 0.01727, 0.3622, 0.01614, 0.3619, 0.5046, 0.3565, 0.5046, 0.6069, 0.3994, 0.6069, 0.429, 0.6014, 0.429, 0.6014, 0.3994, 0.3563, 0.5445, 0.3619, 0.5445, 0.3619, 0.6048, 0.3564, 0.6048, 0.6069, 0.392, 0.6069, 0.3994, 0.6014, 0.3994, 0.6014, 0.392, 0.4957, 0.01502, 0.501, 0.01613, 0.5011, 0.5071, 0.4957, 0.5071, 0.4957, 0.5196, 0.5011, 0.5196, 0.5011, 0.5379, 0.4957, 0.5379, 0.6069, 0.429, 0.6069, 0.4354, 0.6014, 0.4354, 0.6014, 0.429, 0.1041, 0.4985, 0.1045, 0.4779, 0.11, 0.478, 0.1096, 0.4986, 0.1351, 0.9678, 0.1456, 0.961, 0.159, 0.9714, 0.156, 0.9803, 0.1035, 0.532, 0.1089, 0.5322, 0.1072, 0.583, 0.1017, 0.5829, 0.1173, 0.8238, 0.1273, 0.9393, 0.1219, 0.9393, 0.1118, 0.8243, 0.1264, 0.9552, 0.1217, 0.9773, 0.1166, 0.9757, 0.121, 0.9545, 0.1133, 0.7719, 0.1173, 0.8238, 0.1118, 0.8243, 0.1077, 0.7722, 0.1273, 0.9393, 0.1264, 0.9552, 0.121, 0.9545, 0.1219, 0.9393, 0.1035, 0.532, 0.1041, 0.4985, 0.1096, 0.4986, 0.1089, 0.5322, 0.1112, 0.696, 0.1133, 0.7719, 0.1077, 0.7722, 0.1057, 0.696, 0.1045, 0.4779, 0.105, 0.4574, 0.1105, 0.4575, 0.11, 0.478, 0.1126, 0.5832, 0.112, 0.6077, 0.1065, 0.6076, 0.1072, 0.583, 0.1164, 0.01559, 0.1167, 0.002706, 0.122, 0.003953, 0.1216, 0.01684, 0.112, 0.6077, 0.1112, 0.696, 0.1057, 0.696, 0.1065, 0.6076, 0.164, 0.9554, 0.159, 0.9714, 0.1456, 0.961, 0.1421, 0.949, 0.1166, 0.9757, 0.1071, 0.9976, 0.1022, 0.9954, 0.1117, 0.9742, 0.1217, 0.9773, 0.1122, 0.9998, 0.1071, 0.9976, 0.1166, 0.9757, 0.105, 0.4574, 0.1164, 0.01559, 0.1216, 0.01684, 0.1105, 0.4575, 0.507, 0.4587, 0.5074, 0.01754, 0.5127, 0.01643, 0.5125, 0.4587, 0.167, 0.4534, 0.1541, 0.4536, 0.1284, 0.01383, 0.1358, 0.01372, 0.167, 0.4534, 0.1358, 0.01372, 0.1693, 0.0132, 0.1993, 0.4529, 0.1993, 0.4529, 0.1693, 0.0132, 0.1747, 0.01312, 0.2118, 0.4527, 0.5125, 0.4587, 0.5127, 0.01643, 0.518, 0.01531, 0.5179, 0.4587, 0.1105, 0.4575, 0.1216, 0.01684, 0.1269, 0.0181, 0.1159, 0.4577, 0.6124, 0.3456, 0.6124, 0.3505, 0.6069, 0.3501, 0.6069, 0.3456, 0.6124, 0.3505, 0.6124, 0.3843, 0.6069, 0.3842, 0.6069, 0.3501, 0.6124, 0.3843, 0.6124, 0.3916, 0.6069, 0.3916, 0.6069, 0.3842, 0.6124, 0.3916, 0.6124, 0.3843, 0.6179, 0.3844, 0.6179, 0.3916, 0.6179, 0.3844, 0.6124, 0.3843, 0.6124, 0.3505, 0.6179, 0.3508, 0.6179, 0.3508, 0.6124, 0.3505, 0.6124, 0.3456, 0.6179, 0.3456, 0.5515, 0.5968, 0.5569, 0.5968, 0.5569, 0.6062, 0.5515, 0.6062, 0.5515, 0.5801, 0.5569, 0.5801, 0.5569, 0.5968, 0.5515, 0.5968, 0.5733, 0.5633, 0.5733, 0.5801, 0.568, 0.5801, 0.5681, 0.5633, 0.5733, 0.4324, 0.5733, 0.5633, 0.5681, 0.5633, 0.5689, 0.4324, 0.5733, 0.38, 0.5733, 0.4324, 0.5689, 0.4324, 0.569, 0.38, 0.5733, 0.3456, 0.5733, 0.38, 0.569, 0.38, 0.5692, 0.3456, 0.5569, 0.5968, 0.5569, 0.5801, 0.5624, 0.5801, 0.5624, 0.5968, 0.5568, 0.5633, 0.5569, 0.5801, 0.5515, 0.5801, 0.5515, 0.5633, 0.5563, 0.4324, 0.5568, 0.5633, 0.5515, 0.5633, 0.5515, 0.4324, 0.5558, 0.38, 0.5563, 0.4324, 0.5515, 0.4324, 0.5515, 0.38, 0.5569, 0.6062, 0.5569, 0.5968, 0.5624, 0.5968, 0.5624, 0.6062, 0.5556, 0.3456, 0.5558, 0.38, 0.5515, 0.38, 0.5515, 0.3456, 0.5624, 0.6062, 0.5624, 0.5968, 0.5679, 0.5968, 0.5678, 0.6062, 0.5625, 0.5633, 0.5624, 0.5801, 0.5569, 0.5801, 0.5568, 0.5633, 0.5624, 0.5968, 0.5624, 0.5801, 0.568, 0.5801, 0.5679, 0.5968, 0.5626, 0.4324, 0.5625, 0.5633, 0.5568, 0.5633, 0.5563, 0.4324, 0.5624, 0.38, 0.5626, 0.4324, 0.5563, 0.4324, 0.5558, 0.38, 0.5624, 0.3456, 0.5624, 0.38, 0.5558, 0.38, 0.5556, 0.3456, 0.5679, 0.5968, 0.568, 0.5801, 0.5733, 0.5801, 0.5733, 0.5968, 0.5681, 0.5633, 0.568, 0.5801, 0.5624, 0.5801, 0.5625, 0.5633, 0.5689, 0.4324, 0.5681, 0.5633, 0.5625, 0.5633, 0.5626, 0.4324, 0.5678, 0.6062, 0.5679, 0.5968, 0.5733, 0.5968, 0.5733, 0.6062, 0.569, 0.38, 0.5689, 0.4324, 0.5626, 0.4324, 0.5624, 0.38, 0.5692, 0.3456, 0.569, 0.38, 0.5624, 0.38, 0.5624, 0.3456])
me_cube_008.materials.append(mat_chairsoborg_oak_002)
me_cube_008.update()
me_circle_015 = bpy.data.meshes.new('Circle.015')
me_circle_015.from_pydata([(-0.1511, 0.147, 0.5797), (-0.1521, 0.1467, 0.5802), (-0.1532, 0.1464, 0.5804), (-0.1543, 0.1459, 0.5805), (-0.1553, 0.1455, 0.5803), (-0.1563, 0.145, 0.5799), (-0.1571, 0.1445, 0.5793), (-0.1579, 0.144, 0.5785), (-0.1584, 0.1436, 0.5776), (-0.1588, 0.1432, 0.5766), (-0.1589, 0.1428, 0.5755), (-0.1588, 0.1425, 0.5744), (-0.1586, 0.1424, 0.5733), (-0.1581, 0.1423, 0.5722), (-0.1574, 0.1423, 0.5713), (-0.1566, 0.1424, 0.5704), (-0.1557, 0.1426, 0.5698), (-0.1547, 0.1429, 0.5693), (-0.1536, 0.1432, 0.5691), (-0.1525, 0.1437, 0.569), (-0.1515, 0.1441, 0.5692), (-0.1505, 0.1446, 0.5696), (-0.1496, 0.1451, 0.5702), (-0.1489, 0.1456, 0.571), (-0.1484, 0.146, 0.5719), (-0.148, 0.1464, 0.5729), (-0.1479, 0.1468, 0.574), (-0.1479, 0.1471, 0.5751), (-0.1482, 0.1472, 0.5762), (-0.1487, 0.1473, 0.5773), (-0.1493, 0.1473, 0.5783), (-0.1502, 0.1472, 0.5791), (-0.1524, 0.1458, 0.577), (-0.1548, 0.1448, 0.577), (-0.1558, 0.1438, 0.5748), (-0.1544, 0.1438, 0.5726), (-0.152, 0.1448, 0.5726), (-0.151, 0.1458, 0.5748), (-0.1512, 0.1473, 0.5797), (-0.1522, 0.147, 0.5801), (-0.1533, 0.1466, 0.5804), (-0.1544, 0.1462, 0.5804), (-0.1554, 0.1457, 0.5802), (-0.1564, 0.1452, 0.5798), (-0.1572, 0.1448, 0.5792), (-0.158, 0.1443, 0.5785), (-0.1585, 0.1438, 0.5776), (-0.1588, 0.1434, 0.5765), (-0.159, 0.1431, 0.5754), (-0.1589, 0.1428, 0.5743), (-0.1587, 0.1426, 0.5732), (-0.1582, 0.1425, 0.5722), (-0.1575, 0.1425, 0.5712), (-0.1567, 0.1426, 0.5704), (-0.1558, 0.1428, 0.5697), (-0.1548, 0.1431, 0.5693), (-0.1537, 0.1435, 0.569), (-0.1526, 0.1439, 0.569), (-0.1516, 0.1444, 0.5691), (-0.1506, 0.1448, 0.5695), (-0.1497, 0.1453, 0.5701), (-0.149, 0.1458, 0.5709), (-0.1485, 0.1463, 0.5718), (-0.1481, 0.1467, 0.5729), (-0.148, 0.147, 0.5739), (-0.148, 0.1473, 0.5751), (-0.1483, 0.1475, 0.5762), (-0.1488, 0.1476, 0.5772), (-0.1494, 0.1476, 0.5782), (-0.1503, 0.1475, 0.579)], [], [(0, 32, 33, 5, 4, 3, 2, 1), (27, 37, 32, 0, 31, 30, 29, 28), (21, 36, 37, 27, 26, 25, 24, 23, 22), (16, 35, 36, 21, 20, 19, 18, 17), (11, 34, 35, 16, 15, 14, 13, 12), (5, 33, 34, 11, 10, 9, 8, 7, 6), (33, 32, 37, 36, 35, 34), (20, 21, 59, 58), (7, 8, 46, 45), (21, 22, 60, 59), (8, 9, 47, 46), (22, 23, 61, 60), (9, 10, 48, 47), (23, 24, 62, 61), (10, 11, 49, 48), (24, 25, 63, 62), (11, 12, 50, 49), (25, 26, 64, 63), (12, 13, 51, 50), (26, 27, 65, 64), (13, 14, 52, 51), (0, 1, 39, 38), (27, 28, 66, 65), (14, 15, 53, 52), (1, 2, 40, 39), (28, 29, 67, 66), (15, 16, 54, 53), (2, 3, 41, 40), (29, 30, 68, 67), (16, 17, 55, 54), (3, 4, 42, 41), (30, 31, 69, 68), (17, 18, 56, 55), (4, 5, 43, 42), (31, 0, 38, 69), (18, 19, 57, 56), (5, 6, 44, 43), (19, 20, 58, 57), (6, 7, 45, 44), (39, 40, 41, 42, 43, 44, 45, 46, 47, 48, 49, 50, 51, 52, 53, 54, 55, 56, 57, 58, 59, 60, 61, 62, 63, 64, 65, 66, 67, 68, 69, 38)])
me_circle_015.polygons.foreach_set('material_index', [0, 0, 0, 0, 0, 0, 1, 0, 0, 0, 0, 0, 0, 0, 0, 0, 0, 0, 0, 0, 0, 0, 0, 0, 0, 0, 0, 0, 0, 0, 0, 0, 0, 0, 0, 0, 0, 0, 0, 0])
me_circle_015.materials.append(mat_chair_soborg_allen_screw_002)
me_circle_015.materials.append(mat_chair_soborg_allen_screw_hole_002)
me_circle_015.update()
me_circle_017 = bpy.data.meshes.new('Circle.017')
me_circle_017.from_pydata([(-0.1287, 0.1889, 0.7056), (-0.1297, 0.1886, 0.706), (-0.1308, 0.1883, 0.7063), (-0.1319, 0.188, 0.7063), (-0.133, 0.1875, 0.7061), (-0.134, 0.1871, 0.7057), (-0.1348, 0.1866, 0.7051), (-0.1356, 0.1861, 0.7043), (-0.1361, 0.1857, 0.7034), (-0.1365, 0.1853, 0.7024), (-0.1366, 0.185, 0.7013), (-0.1365, 0.1847, 0.7001), (-0.1363, 0.1845, 0.699), (-0.1358, 0.1844, 0.698), (-0.1351, 0.1844, 0.697), (-0.1343, 0.1844, 0.6962), (-0.1333, 0.1846, 0.6956), (-0.1323, 0.1849, 0.6951), (-0.1312, 0.1852, 0.6949), (-0.1301, 0.1855, 0.6949), (-0.1291, 0.186, 0.6951), (-0.1281, 0.1864, 0.6955), (-0.1272, 0.1869, 0.6961), (-0.1265, 0.1873, 0.6968), (-0.1259, 0.1878, 0.6978), (-0.1256, 0.1882, 0.6988), (-0.1254, 0.1885, 0.6999), (-0.1255, 0.1888, 0.701), (-0.1258, 0.189, 0.7021), (-0.1263, 0.1891, 0.7032), (-0.1269, 0.1891, 0.7041), (-0.1277, 0.189, 0.7049), (-0.13, 0.1877, 0.7028), (-0.1324, 0.1868, 0.7028), (-0.1335, 0.1859, 0.7005), (-0.132, 0.1858, 0.6984), (-0.1296, 0.1867, 0.6984), (-0.1286, 0.1876, 0.7006), (-0.1288, 0.1891, 0.7055), (-0.1298, 0.1888, 0.7059), (-0.1309, 0.1885, 0.7062), (-0.132, 0.1881, 0.7062), (-0.133, 0.1877, 0.706), (-0.134, 0.1873, 0.7056), (-0.1349, 0.1868, 0.705), (-0.1356, 0.1863, 0.7042), (-0.1362, 0.1859, 0.7033), (-0.1365, 0.1855, 0.7023), (-0.1367, 0.1852, 0.7012), (-0.1366, 0.1849, 0.7001), (-0.1363, 0.1847, 0.699), (-0.1358, 0.1846, 0.6979), (-0.1352, 0.1846, 0.697), (-0.1344, 0.1846, 0.6962), (-0.1334, 0.1848, 0.6955), (-0.1324, 0.185, 0.6951), (-0.1313, 0.1854, 0.6948), (-0.1302, 0.1857, 0.6948), (-0.1291, 0.1862, 0.695), (-0.1281, 0.1866, 0.6954), (-0.1273, 0.1871, 0.696), (-0.1265, 0.1875, 0.6968), (-0.126, 0.188, 0.6977), (-0.1256, 0.1884, 0.6987), (-0.1255, 0.1887, 0.6998), (-0.1256, 0.189, 0.7009), (-0.1258, 0.1892, 0.702), (-0.1263, 0.1893, 0.7031), (-0.127, 0.1893, 0.704), (-0.1278, 0.1892, 0.7049)], [], [(0, 32, 33, 5, 4, 3, 2, 1), (27, 37, 32, 0, 31, 30, 29, 28), (21, 36, 37, 27, 26, 25, 24, 23, 22), (16, 35, 36, 21, 20, 19, 18, 17), (11, 34, 35, 16, 15, 14, 13, 12), (5, 33, 34, 11, 10, 9, 8, 7, 6), (33, 32, 37, 36, 35, 34), (20, 21, 59, 58), (7, 8, 46, 45), (21, 22, 60, 59), (8, 9, 47, 46), (22, 23, 61, 60), (9, 10, 48, 47), (23, 24, 62, 61), (10, 11, 49, 48), (24, 25, 63, 62), (11, 12, 50, 49), (25, 26, 64, 63), (12, 13, 51, 50), (26, 27, 65, 64), (13, 14, 52, 51), (0, 1, 39, 38), (27, 28, 66, 65), (14, 15, 53, 52), (1, 2, 40, 39), (28, 29, 67, 66), (15, 16, 54, 53), (2, 3, 41, 40), (29, 30, 68, 67), (16, 17, 55, 54), (3, 4, 42, 41), (30, 31, 69, 68), (17, 18, 56, 55), (4, 5, 43, 42), (31, 0, 38, 69), (18, 19, 57, 56), (5, 6, 44, 43), (19, 20, 58, 57), (6, 7, 45, 44), (39, 40, 41, 42, 43, 44, 45, 46, 47, 48, 49, 50, 51, 52, 53, 54, 55, 56, 57, 58, 59, 60, 61, 62, 63, 64, 65, 66, 67, 68, 69, 38)])
me_circle_017.polygons.foreach_set('material_index', [0, 0, 0, 0, 0, 0, 1, 0, 0, 0, 0, 0, 0, 0, 0, 0, 0, 0, 0, 0, 0, 0, 0, 0, 0, 0, 0, 0, 0, 0, 0, 0, 0, 0, 0, 0, 0, 0, 0, 0])
me_circle_017.materials.append(mat_chair_soborg_allen_screw_002)
me_circle_017.materials.append(mat_chair_soborg_allen_screw_hole_002)
me_circle_017.update()
me_plane_005 = bpy.data.meshes.new('Plane.005')
me_plane_005.from_pydata([(3.061e-05, 0.1616, 0.5032), (0.2327, 0.09699, 0.5733), (3.061e-05, 0.239, 0.7879), (0.208, 0.1694, 0.7657), (0.09887, 0.1496, 0.5092), (0.08815, 0.2274, 0.7878), (0.1933, 0.1192, 0.5217), (0.1818, 0.1914, 0.7857), (3.061e-05, 0.2232, 0.7269), (0.2103, 0.1597, 0.7436), (0.09288, 0.2114, 0.7311), (0.1861, 0.1787, 0.74), (3.061e-05, 0.183, 0.5808), (0.2243, 0.1207, 0.638), (0.09861, 0.1714, 0.5872), (0.1906, 0.1423, 0.6131), (-0.2326, 0.09699, 0.5733), (-0.2079, 0.1694, 0.7657), (-0.09881, 0.1496, 0.5092), (-0.08809, 0.2274, 0.7878), (-0.1932, 0.1192, 0.5217), (-0.1817, 0.1914, 0.7857), (-0.2103, 0.1597, 0.7436), (-0.09282, 0.2114, 0.7311), (-0.1861, 0.1787, 0.74), (-0.2243, 0.1207, 0.638), (-0.09855, 0.1714, 0.5872), (-0.1905, 0.1423, 0.6131), (3.061e-05, 0.1713, 0.5006), (0.2391, 0.1045, 0.5715), (3.061e-05, 0.2487, 0.7853), (0.2137, 0.1773, 0.7637), (0.1012, 0.1589, 0.5067), (0.09042, 0.2369, 0.7854), (0.1978, 0.1278, 0.5195), (0.186, 0.2002, 0.7835), (3.061e-05, 0.2328, 0.7243), (0.2164, 0.1674, 0.7416), (0.09528, 0.2208, 0.7286), (0.1909, 0.1872, 0.7378), (3.061e-05, 0.1926, 0.5782), (0.2306, 0.1282, 0.6362), (0.101, 0.1808, 0.5846), (0.1956, 0.1508, 0.6109), (-0.239, 0.1045, 0.5715), (-0.2137, 0.1773, 0.7637), (-0.1012, 0.1589, 0.5067), (-0.09036, 0.2369, 0.7854), (-0.1977, 0.1278, 0.5195), (-0.1859, 0.2002, 0.7835), (-0.2163, 0.1674, 0.7416), (-0.09522, 0.2208, 0.7286), (-0.1909, 0.1872, 0.7378), (-0.2306, 0.1282, 0.6362), (-0.1009, 0.1808, 0.5846), (-0.1955, 0.1508, 0.6109)], [], [(11, 9, 3, 7), (8, 10, 5, 2), (10, 11, 7, 5), (14, 15, 11, 10), (12, 14, 10, 8), (15, 13, 9, 11), (6, 1, 13, 15), (0, 4, 14, 12), (4, 6, 15, 14), (24, 21, 17, 22), (8, 2, 19, 23), (23, 19, 21, 24), (26, 23, 24, 27), (12, 8, 23, 26), (27, 24, 22, 25), (20, 27, 25, 16), (0, 12, 26, 18), (18, 26, 27, 20), (39, 35, 31, 37), (36, 30, 33, 38), (38, 33, 35, 39), (42, 38, 39, 43), (40, 36, 38, 42), (43, 39, 37, 41), (34, 43, 41, 29), (28, 40, 42, 32), (32, 42, 43, 34), (52, 50, 45, 49), (36, 51, 47, 30), (51, 52, 49, 47), (54, 55, 52, 51), (40, 54, 51, 36), (55, 53, 50, 52), (48, 44, 53, 55), (28, 46, 54, 40), (46, 48, 55, 54), (1, 6, 34, 29), (3, 9, 37, 31), (5, 7, 35, 33), (6, 4, 32, 34), (7, 3, 31, 35), (9, 13, 41, 37), (13, 1, 29, 41), (2, 5, 33, 30), (4, 0, 28, 32), (20, 16, 44, 48), (22, 17, 45, 50), (21, 19, 47, 49), (18, 20, 48, 46), (17, 21, 49, 45), (25, 22, 50, 53), (16, 25, 53, 44), (19, 2, 30, 47), (0, 18, 46, 28)])
me_plane_005.polygons.foreach_set('use_smooth', [True] * 54)
_k = {(1, 6): 1.0, (3, 9): 1.0, (5, 7): 1.0, (4, 6): 1.0, (3, 7): 1.0, (9, 13): 1.0, (1, 13): 1.0, (2, 5): 1.0, (0, 4): 1.0, (16, 20): 1.0, (17, 22): 1.0, (19, 21): 1.0, (18, 20): 1.0, (17, 21): 1.0, (22, 25): 1.0, (16, 25): 1.0, (2, 19): 1.0, (0, 18): 1.0, (29, 34): 1.0, (31, 37): 1.0, (33, 35): 1.0, (32, 34): 1.0, (31, 35): 1.0, (37, 41): 1.0, (29, 41): 1.0, (30, 33): 1.0, (28, 32): 1.0, (44, 48): 1.0, (45, 50): 1.0, (47, 49): 1.0, (46, 48): 1.0, (45, 49): 1.0, (50, 53): 1.0, (44, 53): 1.0, (30, 47): 1.0, (28, 46): 1.0}
me_plane_005.attributes.new('crease_edge', 'FLOAT', 'EDGE').data.foreach_set('value', [_k.get((min(e.vertices), max(e.vertices)), 0.0) for e in me_plane_005.edges])
_uv = me_plane_005.uv_layers.new(name='UVMap')
_uv.uv.foreach_set('vector', [0.7621, 0.7326, 0.7981, 0.7302, 0.7939, 0.7581, 0.7587, 0.788, 0.5375, 0.7372, 0.6466, 0.7354, 0.6428, 0.8043, 0.5395, 0.8105, 0.6466, 0.7354, 0.7621, 0.7326, 0.7587, 0.788, 0.6428, 0.8043, 0.6488, 0.5614, 0.7641, 0.5786, 0.7621, 0.7326, 0.6466, 0.7354, 0.5329, 0.5608, 0.6488, 0.5614, 0.6466, 0.7354, 0.5375, 0.7372, 0.7641, 0.5786, 0.8153, 0.5991, 0.7981, 0.7302, 0.7621, 0.7326, 0.7633, 0.4685, 0.8256, 0.5188, 0.8153, 0.5991, 0.7641, 0.5786, 0.5305, 0.467, 0.6468, 0.467, 0.6488, 0.5614, 0.5329, 0.5608, 0.6468, 0.467, 0.7633, 0.4685, 0.7641, 0.5786, 0.6488, 0.5614, 0.3131, 0.7443, 0.3194, 0.7995, 0.2827, 0.7715, 0.277, 0.7438, 0.5375, 0.7372, 0.5395, 0.8105, 0.4359, 0.8097, 0.4286, 0.7411, 0.4286, 0.7411, 0.4359, 0.8097, 0.3194, 0.7995, 0.3131, 0.7443, 0.4172, 0.5674, 0.4286, 0.7411, 0.3131, 0.7443, 0.303, 0.5906, 0.5329, 0.5608, 0.5375, 0.7372, 0.4286, 0.7411, 0.4172, 0.5674, 0.303, 0.5906, 0.3131, 0.7443, 0.277, 0.7438, 0.253, 0.6137, 0.2981, 0.4807, 0.303, 0.5906, 0.253, 0.6137, 0.2385, 0.5341, 0.5305, 0.467, 0.5329, 0.5608, 0.4172, 0.5674, 0.4144, 0.4731, 0.4144, 0.4731, 0.4172, 0.5674, 0.303, 0.5906, 0.2981, 0.4807, 0.7759, 0.2014, 0.7718, 0.1459, 0.8091, 0.1759, 0.8137, 0.2039, 0.5456, 0.1968, 0.5475, 0.1234, 0.6536, 0.1296, 0.6575, 0.1985, 0.6575, 0.1985, 0.6536, 0.1296, 0.7718, 0.1459, 0.7759, 0.2014, 0.6597, 0.3727, 0.6575, 0.1985, 0.7759, 0.2014, 0.7782, 0.3554, 0.541, 0.3732, 0.5456, 0.1968, 0.6575, 0.1985, 0.6597, 0.3727, 0.7782, 0.3554, 0.7759, 0.2014, 0.8137, 0.2039, 0.8313, 0.335, 0.7768, 0.4655, 0.7782, 0.3554, 0.8313, 0.335, 0.8417, 0.4152, 0.5385, 0.467, 0.541, 0.3732, 0.6597, 0.3727, 0.6575, 0.467, 0.6575, 0.467, 0.6597, 0.3727, 0.7782, 0.3554, 0.7768, 0.4655, 0.3154, 0.1893, 0.2775, 0.1898, 0.2836, 0.1621, 0.3224, 0.1341, 0.5456, 0.1968, 0.4338, 0.1927, 0.4413, 0.1241, 0.5475, 0.1234, 0.4338, 0.1927, 0.3154, 0.1893, 0.3224, 0.1341, 0.4413, 0.1241, 0.4225, 0.3664, 0.305, 0.343, 0.3154, 0.1893, 0.4338, 0.1927, 0.541, 0.3732, 0.4225, 0.3664, 0.4338, 0.1927, 0.5456, 0.1968, 0.305, 0.343, 0.2531, 0.3198, 0.2775, 0.1898, 0.3154, 0.1893, 0.3006, 0.4529, 0.2385, 0.3993, 0.2531, 0.3198, 0.305, 0.343, 0.5385, 0.467, 0.4196, 0.4608, 0.4225, 0.3664, 0.541, 0.3732, 0.4196, 0.4608, 0.3006, 0.4529, 0.305, 0.343, 0.4225, 0.3664, 0.1791, 0.5113, 0.1791, 0.5135, 0.1865, 0.5138, 0.1865, 0.5115, 0.1791, 0.5046, 0.1791, 0.5054, 0.1865, 0.5056, 0.1865, 0.5048, 0.1791, 0.4996, 0.1791, 0.5033, 0.1865, 0.5035, 0.1865, 0.4997, 0.1791, 0.5135, 0.1791, 0.5159, 0.1865, 0.5163, 0.1865, 0.5138, 0.1791, 0.5033, 0.1791, 0.5046, 0.1865, 0.5048, 0.1865, 0.5035, 0.1791, 0.5054, 0.1791, 0.509, 0.1865, 0.5093, 0.1865, 0.5056, 0.1791, 0.509, 0.1791, 0.5113, 0.1865, 0.5115, 0.1865, 0.5093, 0.1791, 0.4961, 0.1791, 0.4996, 0.1865, 0.4997, 0.1865, 0.4961, 0.1791, 0.5159, 0.1791, 0.5177, 0.1865, 0.5181, 0.1865, 0.5163, 0.1791, 0.4782, 0.1791, 0.4806, 0.1865, 0.4804, 0.1865, 0.478, 0.1791, 0.4867, 0.1791, 0.4875, 0.1865, 0.4872, 0.1865, 0.4865, 0.1791, 0.4888, 0.1791, 0.4926, 0.1865, 0.4925, 0.1865, 0.4887, 0.1791, 0.4757, 0.1791, 0.4782, 0.1865, 0.478, 0.1865, 0.4753, 0.1791, 0.4875, 0.1791, 0.4888, 0.1865, 0.4887, 0.1865, 0.4872, 0.1791, 0.4829, 0.1791, 0.4867, 0.1865, 0.4865, 0.1865, 0.4827, 0.1791, 0.4806, 0.1791, 0.4829, 0.1865, 0.4827, 0.1865, 0.4804, 0.1791, 0.4926, 0.1791, 0.4961, 0.1865, 0.4961, 0.1865, 0.4925, 0.1791, 0.4738, 0.1791, 0.4757, 0.1865, 0.4753, 0.1865, 0.4734])
me_plane_005.materials.append(mat_chairsoborg_oak_002)
me_plane_005.update()

# ---- objects
ob_point = bpy.data.objects.new('Point', light_point)
ob_backdrop = bpy.data.objects.new('Backdrop', me_plane_006)
ob_point_001 = bpy.data.objects.new('Point.001', light_point_001)
ob_empty = bpy.data.objects.new('Empty', None)
ob_seat_screw_002 = bpy.data.objects.new('Seat Screw.002', me_circle_012)
ob_seat_screw_003 = bpy.data.objects.new('Seat Screw.003', me_circle_014)
ob_seat_001 = bpy.data.objects.new('Seat.001', me_plane_004)
ob_rung_002 = bpy.data.objects.new('Rung.002', me_cube_006)
ob_rung_003 = bpy.data.objects.new('Rung.003', me_cube_007)
ob_chair_leg_001 = bpy.data.objects.new('Chair Leg.001', me_cube_008)
ob_back_screw_002 = bpy.data.objects.new('Back Screw.002', me_circle_015)
ob_back_screw_007 = bpy.data.objects.new('Back Screw.007', me_circle_017)
ob_back_001 = bpy.data.objects.new('Back.001', me_plane_005)
ob_camera = bpy.data.objects.new('Camera', cam_camera)

# ---- transforms, parenting, visibility, modifiers, constraints
ob_point.location = (-8.587, -0.566, 2.97)
ob_backdrop.location = (0.0, 0.0, 0.0)
ob_backdrop.scale = (2.0, 2.0, 2.0)
_m = ob_backdrop.modifiers.new('Bevel', 'BEVEL')
_m.width = 0.5
_m.width_pct = 0.5
_m.segments = 5
ob_point_001.location = (2.445, 1.591, 0.4055)
ob_empty.location = (-0.02115, -0.0581, 0.4435)
ob_empty.rotation_euler = (0.0, -0.0, 0.1023)
ob_seat_screw_002.parent = ob_chair_leg_001
ob_seat_screw_002.location = (0.0, 0.0, 0.0)
_m = ob_seat_screw_002.modifiers.new('Mirror', 'MIRROR')
ob_seat_screw_003.parent = ob_chair_leg_001
ob_seat_screw_003.location = (0.0, 0.0, 0.0)
_m = ob_seat_screw_003.modifiers.new('Mirror', 'MIRROR')
ob_seat_001.parent = ob_chair_leg_001
ob_seat_001.location = (2.927e-09, -0.06183, 0.4435)
_m = ob_seat_001.modifiers.new('Subdivision', 'SUBSURF')
_m.levels = 2
_m.show_only_control_edges = False
_m = ob_seat_001.modifiers.new('Bevel', 'BEVEL')
_m.width = 0.005
_m.width_pct = 0.005
_m.segments = 2
_m.harden_normals = True
ob_rung_002.parent = ob_chair_leg_001
ob_rung_002.location = (0.0, 0.0, 0.0)
_m = ob_rung_002.modifiers.new('Subdivision', 'SUBSURF')
_m.levels = 3
_m.render_levels = 3
_m.show_only_control_edges = False
ob_rung_003.parent = ob_chair_leg_001
ob_rung_003.location = (0.0, 0.0, 0.0)
_m = ob_rung_003.modifiers.new('Subdivision', 'SUBSURF')
_m.levels = 2
_m.show_only_control_edges = False
ob_chair_leg_001.location = (0.0, 0.0, 0.0)
ob_chair_leg_001.rotation_euler = (0.0, -0.0, -0.3491)
_m = ob_chair_leg_001.modifiers.new('Subdivision', 'SUBSURF')
_m.levels = 2
_m = ob_chair_leg_001.modifiers.new('Mirror.001', 'MIRROR')
_m = ob_chair_leg_001.modifiers.new('Smooth by Angle', 'NODES')
_m.node_group = ng_smooth_by_angle_002
_gi = [s.identifier for s in ng_smooth_by_angle_002.interface.items_tree if s.item_type == 'SOCKET' and s.in_out == 'INPUT']
_m[_gi[1]] = 0.873  # Angle
_m.use_pin_to_last = True
_m.show_group_selector = False
ob_back_screw_002.parent = ob_chair_leg_001
ob_back_screw_002.location = (0.0, 0.0, 0.0)
_m = ob_back_screw_002.modifiers.new('Mirror', 'MIRROR')
ob_back_screw_007.parent = ob_chair_leg_001
ob_back_screw_007.location = (0.0, 0.0, 0.0)
_m = ob_back_screw_007.modifiers.new('Mirror', 'MIRROR')
ob_back_001.parent = ob_chair_leg_001
ob_back_001.location = (0.0, 0.0, 0.0)
_m = ob_back_001.modifiers.new('Subdivision', 'SUBSURF')
_m.levels = 3
_m.render_levels = 3
_m = ob_back_001.modifiers.new('Bevel', 'BEVEL')
_m.width = 0.005
_m.width_pct = 0.005
_m.segments = 2
_m.harden_normals = True
ob_camera.parent = ob_empty
ob_camera.matrix_parent_inverse = Matrix(((1.0, -0.0, 0.0, 0.02115), (-0.0, 1.0, -0.0, 0.0581), (-0.0, 0.0, 1.0, -0.4435), (-0.0, 0.0, -0.0, 1.0)))
ob_camera.location = (0.0, -5.0, 0.745)
ob_camera.rotation_euler = (1.571, -0.0, 0.0)
ob_camera.scale = (0.5, 0.5, 0.5)

# ---- collection membership
scene.collection.objects.link(ob_point)
scene.collection.objects.link(ob_backdrop)
scene.collection.objects.link(ob_point_001)
scene.collection.objects.link(ob_empty)
col_collection_1.objects.link(ob_seat_screw_002)
col_collection_1.objects.link(ob_seat_screw_003)
col_collection_1.objects.link(ob_seat_001)
col_collection_1.objects.link(ob_rung_002)
col_collection_1.objects.link(ob_rung_003)
col_collection_1.objects.link(ob_chair_leg_001)
col_collection_1.objects.link(ob_back_screw_002)
col_collection_1.objects.link(ob_back_screw_007)
col_collection_1.objects.link(ob_back_001)
col_collection_1.objects.link(ob_camera)

# ---- scene / render settings (as saved in the file)
scene.camera = ob_camera
scene.frame_start = 1; scene.frame_end = 100; scene.frame_set(71)
scene.render.engine = 'CYCLES'
scene.render.image_settings.exr_codec = 'NONE'
scene.render.resolution_x = 1080
scene.render.resolution_percentage = 200
scene.render.simplify_subdivision_render = 0
scene.render.simplify_child_particles_render = 0.0
scene.cycles.denoising_prefilter = 'FAST'
scene.cycles.denoising_quality = 'FAST'
scene.cycles.denoising_use_gpu = True
scene.cycles.preview_denoising_quality = 'FAST'
scene.cycles.samples = 100
scene.cycles.time_limit = 10.0
scene.cycles.max_bounces = 1
scene.cycles.diffuse_bounces = 1
scene.cycles.glossy_bounces = 1
scene.cycles.transmission_bounces = 1
scene.cycles.transparent_max_bounces = 1
scene.eevee.use_volume_custom_range = False
scene.eevee.use_fast_gi = False
scene.eevee.use_shadows = False
scene.view_settings.look = 'AgX - High Contrast'
scene.view_settings.white_balance_temperature = 0.0
scene.view_settings.white_balance_tint = 0.0
scene.view_settings.white_balance_whitepoint = (2.97, 0.5193, -0.0414)
bpy.context.view_layer.update()
